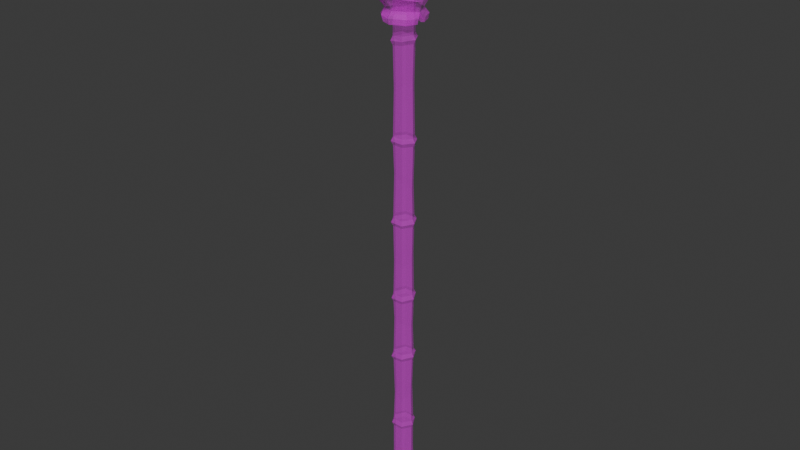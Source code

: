 # Source: SM_Prop_Tiki_Torch_03.blend  (saved by Blender 4.5.88; exported with 4.5.12 LTS)
import bpy
from mathutils import Matrix  # noqa: F401  (used for matrix-valued properties, if any)

bpy.ops.wm.read_factory_settings(use_empty=True)
scene = bpy.context.scene
scene.name = 'Scene'

# ---- collections
col_sm_prop_tiki_torch_03 = bpy.data.collections.new('SM_Prop_Tiki_Torch_03'); scene.collection.children.link(col_sm_prop_tiki_torch_03)

# ---- images (referenced by path relative to the original .blend; pixels are not part of the script)
import os
ASSET_DIR = os.environ.get("B2B_ASSET_DIR", "")  # directory of the original .blend (textures are referenced by path, not embedded)
HERE = os.path.dirname(os.path.abspath(__file__))  # packed textures are extracted next to this script under _unpacked/

def load_image(name, relpath, width, height, colorspace="sRGB"):
    """Load a texture the original file referenced (path relative to the .blend, or extracted next to this script)."""
    p = next((c for c in (os.path.join(HERE, relpath), os.path.join(ASSET_DIR, relpath)) if relpath and os.path.exists(c)), "")
    if p:
        img = bpy.data.images.load(p, check_existing=True)
        img.name = name
    else:  # same state as the original file: an image datablock whose file is absent (Cycles renders it pink)
        img = bpy.data.images.new(name, width, height)
        img.source = "FILE"
        img.filepath = "//" + (relpath or name)
    img.colorspace_settings.name = colorspace
    return img
img_file408 = load_image('_file408', 'PolygonExplorers_Texture_01_Cameron.png', 1024, 1024, 'sRGB')
img_file408_001 = load_image('_file408.001', 'PolygonExplorers_Texture_01_Cameron.png', 1024, 1024, 'Non-Color')

# ---- materials (node trees are filled in below, after node groups)
mat_explorer_mat37 = bpy.data.materials.new('Explorer_MAT37')
mat_explorer_mat37.use_transparency_overlap = False
mat_explorer_mat37.show_transparent_back = False
mat_explorer_mat37.diffuse_color = (1.0, 1.0, 1.0, 1.0)
mat_explorer_mat37.roughness = 0.5528

# ---- material node trees
mat_explorer_mat37.use_nodes = True; mat_explorer_mat37.node_tree.nodes.clear()
_N = mat_explorer_mat37.node_tree.nodes; _L = mat_explorer_mat37.node_tree.links
n0 = _N.new('ShaderNodeBsdfPrincipled'); n0.name = 'Principled BSDF'; n0.location = (-200, 100)
n0.inputs[2].default_value = 0.5528
n0.inputs[27].default_value = (0.0, 0.0, 0.0, 1.0)
n0.inputs[28].default_value = 1.0
n1 = _N.new('ShaderNodeOutputMaterial'); n1.name = 'Material Output'; n1.location = (200, 100)
n2 = _N.new('ShaderNodeNormalMap'); n2.name = 'Normal Map'; n2.location = (-600, -600)
n2.label = 'Normal/Map'
n3 = _N.new('ShaderNodeTexImage'); n3.name = 'Image Texture'; n3.location = (-600, 300)
n3.image = img_file408
n4 = _N.new('ShaderNodeTexImage'); n4.name = 'Image Texture.001'; n4.location = (-600, -300)
n4.image = img_file408_001
_L.new(n0.outputs[0], n1.inputs[0])
_L.new(n2.outputs[0], n0.inputs[5])
_L.new(n3.outputs[0], n0.inputs[0])
_L.new(n4.outputs[0], n0.inputs[4])
n1.is_active_output = True

# ---- world
world_world = bpy.data.worlds.new('World'); scene.world = world_world
world_world.use_nodes = True; world_world.node_tree.nodes.clear()
_N = world_world.node_tree.nodes; _L = world_world.node_tree.links
n0 = _N.new('ShaderNodeOutputWorld'); n0.name = 'World Output'; n0.location = (200, 100)
n1 = _N.new('ShaderNodeBackground'); n1.name = 'Background'; n1.location = (-200, 100)
n1.inputs[0].default_value = (0.05088, 0.05088, 0.05088, 1.0)
_L.new(n1.outputs[0], n0.inputs[0])
n0.is_active_output = True
world_world.color = (0.05088, 0.05088, 0.05088)
world_world.sun_shadow_jitter_overblur = 0.0

# ---- meshes
me_mesh = bpy.data.meshes.new('Mesh')
me_mesh.from_pydata([(-0.04136, -0.04187, 1.76), (-0.05562, 1.321e-07, 1.749), (0.0003821, 0.05922, 1.758), (0.04225, 0.04187, 1.758), (-0.05944, -0.04339, 1.78), (-0.07783, -0.01201, 1.787), (-2.074e-09, -0.05651, 1.718), (0.03996, 0.03996, 1.718), (0.06635, 0.06699, 1.818), (-3.017e-09, 0.09473, 1.82), (0.03996, -0.03996, 1.718), (-0.06446, -0.07986, 1.806), (-0.06277, -0.06588, 1.81), (-2.208e-09, -0.07013, 1.787), (-0.06526, -0.08017, 1.824), (-7.93e-09, -0.0702, 1.72), (0.04964, 0.04964, 1.72), (0.05831, 1.323e-07, 1.752), (-0.06571, -0.06928, 1.849), (0.0003821, -0.05922, 1.758), (-1.628e-09, -0.07467, 1.739), (0.0528, 0.0528, 1.739), (-0.09473, 1.504e-07, 1.992), (-2.68e-09, -0.09335, 1.82), (0.003379, 0.06663, 1.967), (0.07783, -0.01201, 1.787), (0.04211, -0.04187, 1.76), (-2.399e-09, -0.1068, 1.808), (0.05155, -0.04961, 1.783), (-3.017e-09, -0.09703, 1.853), (-2.877e-09, -0.1078, 1.829), (0.06437, -0.0797, 1.806), (0.06699, 0.06699, 1.967), (-1.095e-10, 0.09091, 2.036), (0.04964, -0.04964, 1.72), (-0.04358, -0.09261, 1.877), (0.06277, -0.06588, 1.809), (0.0653, -0.08025, 1.824), (-0.09091, 1.534e-07, 2.032), (0.0528, -0.0528, 1.739), (-0.04295, -0.07874, 1.912), (0.06571, -0.06928, 1.849), (-0.05001, -0.03408, 2.004), (-0.06429, -0.07546, 2.021), (1.739e-18, -0.1334, 1.889), (0.09473, 1.504e-07, 1.992), (0.04358, -0.09261, 1.877), (-0.008586, -0.09447, 1.959), (-0.07734, 1.612e-07, 2.095), (1.207e-08, 0.05626, 2.058), (-0.03978, 0.03978, 2.058), (0.04295, -0.07874, 1.912), (-0.06616, 1.582e-07, 2.095), (-0.05626, 1.312e-07, 2.058), (1.008e-17, -0.1104, 1.919), (-8.864e-19, 0.06616, 2.095), (0.008586, -0.09447, 1.959), (0.03978, 0.03978, 2.058), (0.07911, -0.05331, 1.965), (0.03978, -0.03978, 2.058), (-0.03978, -0.03978, 2.058), (0.05626, 1.886e-07, 2.058), (-2.263e-08, -0.05626, 2.058), (-1.095e-10, -0.1021, 2.025), (0.09091, 1.534e-07, 2.032), (0.05001, -0.03408, 2.004), (0.06429, -0.07546, 2.021), (1.234e-18, -0.06616, 2.095), (0.07734, 1.551e-07, 2.095), (0.06616, 1.582e-07, 2.095), (-3.017e-09, -0.09462, 1.874), (-3.017e-09, -0.07734, 2.095), (0.04678, -0.04678, 2.095), (0.05469, -0.05469, 2.095), (-0.01522, -0.07953, 1.955), (3.017e-09, 0.07734, 2.095), (-0.01197, -0.05545, 2.007), (0.01522, -0.07953, 1.955), (-0.00657, -0.08341, 2.0), (0.00657, -0.08341, 2.0), (0.01197, -0.05545, 2.007), (-0.01228, -0.07199, 1.994), (0.01228, -0.07199, 1.994), (-0.01216, -0.07998, 2.013), (0.01216, -0.07998, 2.013), (-0.04149, 0.04187, 1.758), (6.854e-11, 0.07467, 1.739), (-0.0745, 1.301e-07, 1.738), (2.074e-09, 0.05651, 1.718), (-0.05651, 1.318e-07, 1.718), (2.188e-09, 0.0702, 1.72), (-0.0702, 1.274e-07, 1.72), (-0.03996, 0.03996, 1.718), (-0.0528, 0.0528, 1.739), (-0.04964, 0.04964, 1.72), (-0.06254, 0.06289, 1.786), (-0.06985, 0.04919, 1.808), (-0.06699, 0.06699, 1.926), (-0.04805, 0.07483, 1.82), (0.06041, 0.04086, 2.095), (0.06866, 0.05373, 2.036), (0.05449, 0.06834, 2.036), (0.04262, 0.05969, 2.095), (0.03663, 0.05099, 2.095), (0.05157, 0.03523, 2.095), (0.04884, 0.04884, 2.028), (-0.04337, -0.05937, 2.095), (-0.06088, -0.0681, 2.047), (-0.0606, -0.04041, 2.095), (-0.05165, -0.03502, 2.095), (-0.03559, -0.05142, 2.095), (-0.04148, 0.06016, 2.095), (-0.0509, 0.06983, 2.036), (-0.06204, 0.06904, 1.967), (-0.07129, 0.05659, 1.971), (-0.06935, 0.05205, 2.035), (-0.0611, 0.0392, 2.095), (-0.05387, 0.02966, 2.095), (-0.03532, 0.05153, 2.095), (-0.04568, 0.04568, 2.029), (-0.05898, 0.05898, 1.965), (0.0269, -0.09095, 2.024), (0.04606, -0.08301, 2.022), (0.02693, -0.04705, 2.006), (0.03442, -0.0689, 2.078), (-0.0582, -0.05915, 1.974), (-0.05447, -0.03703, 1.998), (-0.08245, -0.04189, 1.971), (-0.06284, -0.06475, 1.941), (0.03121, -0.03121, 1.746), (0.03121, 0.03121, 1.746), (0.04414, 1.294e-07, 1.736), (1.62e-09, 0.04414, 1.746), (-0.03121, 0.03121, 1.746), (-1.62e-09, -0.04414, 1.746), (-0.03121, -0.03121, 1.746), (-0.04414, 1.334e-07, 1.746), (0.06947, 0.01225, 1.738), (0.06349, 0.0162, 1.72), (0.05042, 0.0147, 1.718), (0.05054, -0.0144, 1.718), (0.06342, -0.01637, 1.72), (0.06785, -0.01617, 1.738), (-0.02883, -0.04456, 1.718), (-0.03443, -0.05594, 1.72), (-0.03882, -0.05859, 1.739), (-0.05914, -0.03738, 1.739), (-0.05594, -0.03441, 1.72), (-0.04523, -0.02723, 1.718), (-0.03515, -0.07797, 1.814), (-0.0329, -0.09387, 1.827), (-0.05441, -0.08476, 1.825), (-0.04125, -0.07961, 1.85), (-0.05214, -0.07501, 1.85), (-0.05033, -0.08549, 1.868), (-0.02469, -0.09647, 1.808), (-0.047, -0.08715, 1.807), (-0.01582, -0.06301, 1.785), (-0.02884, -0.05716, 1.784), (-0.01993, -0.05078, 1.759), (0.01638, 0.08795, 1.967), (-0.01491, 0.08856, 1.967), (0.02355, 0.02355, 2.134), (0.0, 0.03331, 2.134), (-0.02355, 0.02355, 2.134), (-0.03331, 1.611e-07, 2.134), (-0.02355, -0.02355, 2.134), (0.0, -0.03331, 2.134), (0.02355, -0.02355, 2.134), (0.03331, 1.611e-07, 2.134), (0.01772, 0.01772, 2.099), (5.837e-09, 0.02507, 2.099), (-0.01772, 0.01772, 2.099), (-0.02507, 1.555e-07, 2.099), (-0.01772, -0.01772, 2.099), (1.233e-08, -0.02507, 2.099), (0.01772, -0.01772, 2.099), (0.02507, 1.526e-07, 2.099), (0.03533, 0.03533, 2.128), (0.0, 0.04997, 2.128), (-0.03533, 0.03533, 2.128), (-0.04997, 1.606e-07, 2.128), (-0.03533, -0.03533, 2.128), (0.0, -0.04997, 2.128), (0.03533, -0.03533, 2.128), (0.04997, 1.606e-07, 2.128), (0.0, 0.04997, 2.047), (0.03533, 0.03533, 2.047), (-0.03533, 0.03533, 2.047), (-0.04997, 1.545e-07, 2.047), (-0.03533, -0.03533, 2.047), (0.0, -0.04997, 2.047), (0.03533, -0.03533, 2.047), (0.04997, 1.545e-07, 2.047), (-0.02164, 0.03749, -0.03617), (-0.02164, -0.03749, -0.03617), (0.04329, -2.943e-09, -0.03617), (0.01808, 0.03132, 1.957), (-0.01808, 0.03132, 1.957), (-0.03617, 1.531e-07, 1.957), (-0.01808, -0.03132, 1.957), (0.01808, -0.03132, 1.957), (0.03617, 1.477e-07, 1.957), (0.0, 1.477e-07, 1.957), (0.01808, 0.03132, 1.679), (0.01808, 0.03132, 1.652), (-0.01808, 0.03132, 1.678), (-0.01808, 0.03132, 1.65), (-0.03617, 1.318e-07, 1.675), (-0.03617, 1.296e-07, 1.645), (-0.01808, -0.03132, 1.675), (-0.01808, -0.03132, 1.645), (0.01808, -0.03132, 1.678), (0.01808, -0.03132, 1.65), (0.03617, 1.268e-07, 1.679), (0.03617, 1.247e-07, 1.652), (0.01808, 0.03132, 1.349), (0.01808, 0.03132, 1.321), (-0.01808, 0.03132, 1.35), (-0.01808, 0.03132, 1.323), (-0.03617, 1.075e-07, 1.352), (-0.03617, 1.054e-07, 1.325), (-0.01808, -0.03132, 1.353), (-0.01808, -0.03132, 1.326), (0.01808, -0.03132, 1.352), (0.01808, -0.03132, 1.325), (0.03617, 1.019e-07, 1.35), (0.03617, 9.988e-08, 1.323), (0.01808, 0.03132, 1.073), (0.01808, 0.03132, 1.046), (-0.01808, 0.03132, 1.073), (-0.01808, 0.03132, 1.046), (-0.03617, 8.638e-08, 1.073), (-0.03617, 8.434e-08, 1.046), (-0.01808, -0.03132, 1.072), (-0.01808, -0.03132, 1.045), (0.01808, -0.03132, 1.072), (0.01808, -0.03132, 1.045), (0.03617, 8.096e-08, 1.072), (0.03617, 7.892e-08, 1.045), (0.01808, 0.03132, 0.7954), (0.01808, 0.03132, 0.7677), (-0.01808, 0.03132, 0.794), (-0.01808, 0.03132, 0.7665), (-0.03617, 6.519e-08, 0.792), (-0.03617, 6.313e-08, 0.7648), (-0.01808, -0.03132, 0.7914), (-0.01808, -0.03132, 0.7642), (0.01808, -0.03132, 0.792), (0.01808, -0.03132, 0.7648), (0.03617, 5.995e-08, 0.794), (0.03617, 5.787e-08, 0.7665), (0.01808, 0.03132, 0.5645), (0.01808, 0.03132, 0.5371), (-0.01808, 0.03132, 0.5619), (-0.01808, 0.03132, 0.5341), (-0.03617, 4.767e-08, 0.5601), (-0.03617, 4.555e-08, 0.532), (-0.01808, -0.03132, 0.5619), (-0.01808, -0.03132, 0.5341), (0.01808, -0.03132, 0.5645), (0.01808, -0.03132, 0.5371), (0.03617, 4.268e-08, 0.5653), (0.03617, 4.062e-08, 0.538), (0.01808, 0.03132, 0.2553), (0.01808, 0.03132, 0.2824), (-0.01808, 0.03132, 0.2832), (-0.01808, 0.03132, 0.2562), (-0.03617, 2.679e-08, 0.2835), (-0.03617, 2.475e-08, 0.2565), (-0.01808, -0.03132, 0.2832), (-0.01808, -0.03132, 0.2562), (0.01808, -0.03132, 0.2824), (0.01808, -0.03132, 0.2553), (0.03617, 2.128e-08, 0.2819), (0.03617, 1.923e-08, 0.2547), (0.02182, 0.0378, 1.666), (-0.02182, 0.0378, 1.664), (0.04365, 1.263e-07, 1.666), (-0.04365, 1.31e-07, 1.66), (-0.02182, -0.0378, 1.66), (0.02182, -0.0378, 1.664), (0.02192, 0.03797, 1.335), (-0.02192, 0.03797, 1.337), (0.04384, 9.408e-08, 1.337), (-0.04384, 1.068e-07, 1.339), (-0.02192, -0.03797, 1.34), (0.02192, -0.03797, 1.339), (0.02202, 0.03815, 1.059), (-0.02202, 0.03815, 1.059), (0.04405, 8.05e-08, 1.059), (-0.04405, 9.644e-08, 1.059), (-0.02202, -0.03815, 1.059), (0.02202, -0.03815, 1.058), (0.02157, 0.03736, 0.7817), (-0.02157, 0.03736, 0.7801), (0.04314, 6.015e-08, 0.7801), (-0.04314, 7.457e-08, 0.7781), (-0.02157, -0.03736, 0.7775), (0.02157, -0.03736, 0.7781), (0.02198, 0.03807, 0.5513), (-0.02198, 0.03807, 0.5482), (0.04396, 4.297e-08, 0.5522), (-0.04396, 4.863e-08, 0.5458), (-0.02198, -0.03807, 0.5482), (0.02198, -0.03807, 0.5513), (0.02132, 0.03693, 0.2689), (0.04265, 2.149e-08, 0.2682), (-0.02132, 0.03693, 0.2698), (-0.04265, 3.182e-08, 0.2701), (-0.02132, -0.03693, 0.2698), (0.02132, -0.03693, 0.2689), (-0.01808, 0.03132, 0.1384), (0.01808, 0.03132, 0.1571), (-0.03617, 1.507e-08, 0.1283), (-0.01808, -0.03132, 0.142), (0.01808, -0.03132, 0.1674), (0.03617, 1.135e-08, 0.1504), (-0.01605, 0.0278, 0.4157), (0.01605, 0.0278, 0.4149), (-0.0321, 3.611e-08, 0.4149), (-0.01605, -0.0278, 0.3958), (0.01605, -0.0278, 0.372), (0.0321, 2.988e-08, 0.3958), (-0.01656, 0.02868, 0.6722), (0.01656, 0.02868, 0.6647), (-0.03311, 5.674e-08, 0.6862), (-0.01656, -0.02868, 0.6981), (0.01656, -0.02868, 0.6862), (0.03311, 5.075e-08, 0.6722), (-0.01681, 0.02912, 0.9536), (0.01681, 0.02912, 0.9393), (-0.03362, 7.592e-08, 0.9393), (-0.01681, -0.02912, 0.9164), (0.01681, -0.02912, 0.8981), (0.03362, 6.919e-08, 0.9164), (-0.0163, 0.02824, 1.202), (0.0163, 0.02824, 1.191), (-0.0326, 9.656e-08, 1.213), (-0.0163, -0.02824, 1.227), (0.0163, -0.02824, 1.202), (0.0326, 8.886e-08, 1.176), (-0.01656, 0.02868, 1.511), (0.01656, 0.02868, 1.521), (-0.03311, 1.191e-07, 1.511), (-0.01656, -0.02868, 1.511), (0.01656, -0.02868, 1.521), (0.03311, 1.159e-07, 1.534), (-0.01522, 0.02637, -0.03617), (-0.01522, -0.02637, -0.03617), (0.03045, -2.88e-09, -0.03617), (0.009132, 0.01582, 0.1097), (-0.009132, 0.01582, 0.1035), (-0.01826, 1.01e-08, 0.09891), (-0.009132, -0.01582, 0.1055), (0.009132, -0.01582, 0.08237), (0.01826, 8.497e-09, 0.1137), (0.02205, -0.01454, -0.03617), (0.03085, -0.02155, -0.03617), (0.007689, -0.03749, -0.03617), (0.00617, -0.02637, -0.03617), (0.007504, 0.03749, -0.03617), (0.01957, 0.0339, 0.05964), (0.02807, 0.02636, -0.03617), (0.0192, 0.01949, -0.03617), (0.01135, 0.01966, 0.04925), (0.007214, 0.02637, -0.03617), (-0.04071, 7.701e-09, 0.02346), (-0.03663, -0.01154, -0.03617), (-0.02509, -0.009281, -0.03617), (-0.02649, 4.382e-09, 0.007479), (-0.02593, 0.007817, -0.03617), (-0.03645, 0.01184, -0.03617)], [], [(135, 0, 146, 147, 148), (2, 3, 21, 86), (4, 5, 1, 0), (129, 130, 131), (2, 9, 8, 3), (96, 97, 98), (5, 4, 11), (135, 143, 144, 145, 0), (138, 139, 7, 16), (5, 11, 12), (149, 159, 157, 155), (5, 12, 14), (17, 3, 8, 25), (5, 14, 18), (137, 138, 16, 21), (127, 18, 126), (17, 137, 21, 3), (153, 151, 149, 154), (13, 19, 26, 28), (28, 26, 17, 25), (15, 6, 10, 34), (10, 140, 141, 34), (50, 119, 115, 116), (117, 50, 116), (13, 28, 31, 27), (25, 8, 32, 45), (112, 119, 50, 111), (118, 111, 50), (28, 25, 31), (23, 27, 31, 36), (35, 70, 44), (37, 30, 23, 36), (31, 25, 36), (36, 25, 37), (34, 141, 142, 39), (15, 34, 39, 20), (29, 30, 37, 41), (19, 20, 39, 26), (39, 142, 17, 26), (37, 25, 41), (160, 9, 24), (54, 40, 35, 44), (38, 22, 43), (22, 42, 43), (41, 25, 45, 58), (43, 107, 38), (48, 38, 107, 108), (54, 47, 40), (54, 44, 46, 51), (56, 54, 51), (53, 62, 50), (49, 50, 62, 59), (59, 61, 49), (53, 52, 109, 60), (49, 61, 57), (62, 53, 60), (43, 63, 107), (107, 63, 71, 106), (58, 45, 65), (45, 66, 65), (60, 110, 67, 62), (64, 66, 45), (40, 47, 74), (69, 61, 59, 72), (66, 64, 68, 73), (122, 66, 73, 124), (73, 71, 124), (124, 71, 63, 121), (72, 59, 62, 67), (51, 77, 56), (54, 56, 47), (63, 43, 83), (83, 43, 42, 76), (128, 125, 126, 18), (78, 81, 74, 47), (47, 56, 79, 78), (48, 108, 109, 52), (80, 82, 58, 123), (65, 123, 58), (82, 79, 56, 77), (110, 106, 71, 67), (68, 99, 104, 69), (71, 73, 72, 67), (73, 68, 69, 72), (58, 82, 77, 51), (41, 58, 51, 46), (29, 41, 46, 70), (78, 83, 76, 81), (79, 82, 80, 84), (78, 79, 84, 83), (96, 98, 95), (16, 90, 86, 21), (90, 16, 7, 88), (85, 2, 86, 93), (87, 1, 85, 93), (94, 91, 87, 93), (90, 94, 93, 86), (90, 88, 92, 94), (92, 89, 91, 94), (63, 83, 84), (46, 44, 70), (133, 132, 134, 135), (134, 132, 130, 129), (133, 135, 136), (1, 5, 85), (95, 85, 5, 96), (97, 96, 5), (9, 98, 97), (9, 2, 85, 95), (95, 98, 9), (64, 100, 99, 68), (45, 32, 100, 64), (24, 33, 160), (33, 75, 102, 101), (103, 102, 75, 55), (55, 49, 57, 103), (104, 57, 61, 69), (100, 105, 57, 99), (104, 99, 57), (57, 105, 101, 102), (103, 57, 102), (105, 100, 32), (101, 105, 32), (107, 106, 110, 60), (107, 60, 109, 108), (112, 111, 75, 33), (33, 24, 161), (9, 161, 24), (5, 22, 114, 97), (115, 114, 22, 38), (116, 115, 38, 48), (117, 116, 48, 52), (52, 53, 50, 117), (118, 50, 49, 55), (75, 111, 118, 55), (113, 120, 119, 112), (114, 115, 119, 120), (97, 120, 113), (114, 120, 97), (123, 124, 121), (63, 84, 121), (123, 121, 84, 80), (66, 122, 123, 65), (122, 124, 123), (76, 42, 81), (126, 125, 81, 42), (22, 127, 126, 42), (22, 5, 18, 127), (40, 128, 18, 154, 35), (40, 74, 128), (74, 81, 125, 128), (7, 139, 131, 130), (131, 140, 10, 129), (92, 88, 132, 133), (88, 7, 130, 132), (10, 6, 134, 129), (89, 92, 133, 136), (131, 139, 138, 137, 17), (142, 141, 140, 131, 17), (6, 143, 135, 134), (144, 143, 6, 15), (145, 144, 15, 20), (0, 145, 20, 19, 159), (0, 1, 87, 146), (91, 147, 146, 87), (148, 147, 91, 89), (135, 148, 89, 136), (150, 149, 23, 30), (29, 152, 150, 30), (35, 154, 152, 29, 70), (153, 154, 18), (151, 153, 18, 14), (14, 12, 149, 151), (156, 149, 12, 11), (11, 4, 158, 156), (159, 158, 4, 0), (13, 157, 159, 19), (155, 157, 13, 27), (23, 149, 155, 27), (149, 150, 152, 154), (158, 159, 149, 156), (160, 33, 101, 32), (8, 9, 160, 32), (97, 113, 161, 9), (33, 161, 113, 112), (162, 163, 171, 170), (163, 164, 172, 171), (164, 165, 173, 172), (165, 166, 174, 173), (166, 167, 175, 174), (167, 168, 176, 175), (168, 169, 177, 176), (169, 162, 170, 177), (185, 178, 162, 169), (178, 179, 163, 162), (179, 180, 164, 163), (180, 181, 165, 164), (181, 182, 166, 165), (182, 183, 167, 166), (183, 184, 168, 167), (184, 185, 169, 168), (187, 186, 179, 178), (186, 188, 180, 179), (188, 189, 181, 180), (189, 190, 182, 181), (190, 191, 183, 182), (191, 192, 184, 183), (192, 193, 185, 184), (193, 187, 178, 185), (170, 171, 175, 176), (171, 172, 174, 175), (173, 174, 172), (177, 170, 176), (197, 198, 203), (198, 199, 203), (199, 200, 203), (200, 201, 203), (201, 202, 203), (202, 197, 203), (366, 361, 362, 365), (312, 194, 367, 314), (367, 194, 372), (368, 195, 367), (367, 195, 315, 314), (355, 316, 359, 360), (357, 358, 316, 355), (365, 362, 363, 364), (204, 206, 198, 197), (206, 208, 199, 198), (208, 210, 200, 199), (210, 212, 201, 200), (212, 214, 202, 201), (214, 204, 197, 202), (216, 218, 342, 343), (218, 220, 344, 342), (220, 222, 345, 344), (222, 224, 346, 345), (224, 226, 347, 346), (226, 216, 343, 347), (228, 230, 336, 337), (230, 232, 338, 336), (232, 234, 339, 338), (234, 236, 340, 339), (236, 238, 341, 340), (238, 228, 337, 341), (240, 242, 330, 331), (242, 244, 332, 330), (244, 246, 333, 332), (246, 248, 334, 333), (248, 250, 335, 334), (250, 240, 331, 335), (252, 254, 324, 325), (254, 256, 326, 324), (256, 258, 327, 326), (258, 260, 328, 327), (260, 262, 329, 328), (262, 252, 325, 329), (265, 266, 318, 319), (266, 268, 320, 318), (268, 270, 321, 320), (270, 272, 322, 321), (272, 274, 323, 322), (274, 265, 319, 323), (205, 207, 277, 276), (206, 204, 276, 277), (204, 214, 278, 276), (215, 205, 276, 278), (207, 209, 279, 277), (208, 206, 277, 279), (209, 211, 280, 279), (210, 208, 279, 280), (211, 213, 281, 280), (212, 210, 280, 281), (213, 215, 278, 281), (214, 212, 281, 278), (217, 219, 283, 282), (218, 216, 282, 283), (216, 226, 284, 282), (227, 217, 282, 284), (219, 221, 285, 283), (220, 218, 283, 285), (221, 223, 286, 285), (222, 220, 285, 286), (223, 225, 287, 286), (224, 222, 286, 287), (225, 227, 284, 287), (226, 224, 287, 284), (229, 231, 289, 288), (230, 228, 288, 289), (228, 238, 290, 288), (239, 229, 288, 290), (231, 233, 291, 289), (232, 230, 289, 291), (233, 235, 292, 291), (234, 232, 291, 292), (235, 237, 293, 292), (236, 234, 292, 293), (237, 239, 290, 293), (238, 236, 293, 290), (241, 243, 295, 294), (242, 240, 294, 295), (240, 250, 296, 294), (251, 241, 294, 296), (243, 245, 297, 295), (244, 242, 295, 297), (245, 247, 298, 297), (246, 244, 297, 298), (247, 249, 299, 298), (248, 246, 298, 299), (249, 251, 296, 299), (250, 248, 299, 296), (253, 255, 301, 300), (254, 252, 300, 301), (252, 262, 302, 300), (263, 253, 300, 302), (255, 257, 303, 301), (256, 254, 301, 303), (257, 259, 304, 303), (258, 256, 303, 304), (259, 261, 305, 304), (260, 258, 304, 305), (261, 263, 302, 305), (262, 260, 305, 302), (265, 274, 307, 306), (275, 264, 306, 307), (264, 267, 308, 306), (266, 265, 306, 308), (267, 269, 309, 308), (268, 266, 308, 309), (269, 271, 310, 309), (270, 268, 309, 310), (271, 273, 311, 310), (272, 270, 310, 311), (273, 275, 307, 311), (274, 272, 311, 307), (313, 312, 267, 264), (312, 314, 269, 267), (314, 315, 271, 269), (315, 316, 273, 271), (316, 317, 275, 273), (317, 313, 264, 275), (319, 318, 255, 253), (318, 320, 257, 255), (320, 321, 259, 257), (321, 322, 261, 259), (322, 323, 263, 261), (323, 319, 253, 263), (325, 324, 243, 241), (324, 326, 245, 243), (326, 327, 247, 245), (327, 328, 249, 247), (328, 329, 251, 249), (329, 325, 241, 251), (331, 330, 231, 229), (330, 332, 233, 231), (332, 333, 235, 233), (333, 334, 237, 235), (334, 335, 239, 237), (335, 331, 229, 239), (337, 336, 219, 217), (336, 338, 221, 219), (338, 339, 223, 221), (339, 340, 225, 223), (340, 341, 227, 225), (341, 337, 217, 227), (343, 342, 207, 205), (342, 344, 209, 207), (344, 345, 211, 209), (345, 346, 213, 211), (346, 347, 215, 213), (347, 343, 205, 215), (371, 372, 194, 348), (195, 368, 369, 349), (371, 348, 370), (370, 348, 352, 353), (354, 349, 370, 353), (370, 349, 369), (350, 357, 355, 356), (353, 356, 355, 354), (352, 351, 356, 353), (196, 358, 357, 350), (316, 358, 196, 317), (195, 359, 316, 315), (360, 359, 195, 349), (355, 360, 349, 354), (362, 361, 194, 312), (362, 312, 313), (362, 317, 196, 363), (362, 313, 317), (364, 363, 196, 350), (364, 350, 365), (365, 350, 356, 351), (365, 352, 348, 366), (365, 351, 352), (194, 361, 366, 348), (368, 367, 370, 369), (371, 370, 367, 372)])
me_mesh.polygons.foreach_set('use_smooth', [True] * 397)
_k = set([(0, 1), (0, 4), (0, 135), (0, 145), (0, 146), (0, 159), (1, 5), (1, 85), (1, 87), (2, 3), (2, 9), (2, 85), (2, 86), (3, 8), (3, 17), (3, 21), (4, 5), (4, 11), (4, 158), (5, 11), (5, 12), (5, 14), (5, 18), (5, 22), (5, 85), (5, 96), (5, 97), (6, 10), (6, 15), (6, 134), (6, 143), (7, 16), (7, 88), (7, 130), (7, 139), (8, 9), (8, 25), (8, 32), (9, 24), (9, 95), (9, 97), (9, 98), (9, 160), (9, 161), (10, 34), (10, 129), (10, 140), (11, 12), (11, 156), (12, 14), (12, 149), (13, 19), (13, 27), (13, 28), (13, 157), (14, 18), (14, 151), (15, 20), (15, 34), (15, 144), (16, 21), (16, 90), (16, 138), (17, 25), (17, 26), (17, 131), (17, 137), (17, 142), (18, 126), (18, 127), (18, 128), (18, 153), (18, 154), (19, 20), (19, 26), (19, 159), (20, 39), (20, 145), (21, 86), (21, 137), (22, 38), (22, 42), (22, 43), (22, 114), (22, 127), (23, 27), (23, 30), (23, 36), (23, 149), (24, 33), (24, 160), (24, 161), (25, 28), (25, 31), (25, 36), (25, 37), (25, 41), (25, 45), (26, 28), (26, 39), (27, 31), (27, 155), (28, 31), (29, 30), (29, 41), (29, 70), (29, 152), (30, 37), (30, 150), (31, 36), (32, 45), (32, 100), (32, 101), (32, 105), (32, 160), (33, 75), (33, 101), (33, 112), (33, 160), (33, 161), (34, 39), (34, 141), (35, 40), (35, 44), (35, 70), (35, 154), (36, 37), (37, 41), (38, 43), (38, 48), (38, 107), (38, 115), (39, 142), (40, 47), (40, 54), (40, 74), (40, 128), (41, 46), (41, 58), (42, 43), (42, 76), (42, 81), (42, 126), (43, 63), (43, 83), (43, 107), (44, 46), (44, 54), (44, 70), (45, 58), (45, 64), (45, 65), (45, 66), (46, 51), (46, 70), (47, 54), (47, 56), (47, 74), (47, 78), (48, 52), (48, 108), (48, 116), (49, 50), (49, 55), (49, 57), (49, 59), (49, 61), (50, 53), (50, 62), (50, 111), (50, 116), (50, 117), (50, 118), (50, 119), (51, 54), (51, 56), (51, 58), (51, 77), (52, 53), (52, 109), (52, 117), (53, 60), (53, 62), (54, 56), (55, 75), (55, 103), (55, 118), (56, 77), (56, 79), (57, 61), (57, 99), (57, 102), (57, 103), (57, 104), (57, 105), (58, 65), (58, 82), (58, 123), (59, 61), (59, 62), (59, 72), (60, 62), (60, 107), (60, 109), (60, 110), (61, 69), (62, 67), (63, 71), (63, 83), (63, 84), (63, 107), (63, 121), (64, 66), (64, 68), (64, 100), (65, 66), (65, 123), (66, 73), (66, 122), (67, 71), (67, 72), (67, 110), (68, 69), (68, 73), (68, 99), (69, 72), (69, 104), (71, 73), (71, 106), (71, 124), (72, 73), (73, 124), (74, 81), (74, 128), (75, 102), (75, 111), (76, 81), (76, 83), (77, 82), (78, 79), (78, 81), (78, 83), (79, 82), (79, 84), (80, 82), (80, 84), (80, 123), (81, 125), (83, 84), (84, 121), (85, 93), (85, 95), (86, 90), (86, 93), (87, 91), (87, 93), (87, 146), (88, 90), (88, 92), (88, 132), (89, 91), (89, 92), (89, 136), (89, 148), (90, 94), (91, 94), (91, 147), (92, 94), (92, 133), (93, 94), (95, 96), (95, 98), (96, 97), (96, 98), (97, 98), (97, 113), (97, 114), (97, 120), (99, 100), (99, 104), (100, 105), (101, 102), (101, 105), (102, 103), (106, 107), (106, 110), (107, 108), (108, 109), (111, 112), (111, 118), (112, 113), (112, 119), (113, 120), (113, 161), (114, 115), (114, 120), (115, 116), (115, 119), (116, 117), (119, 120), (121, 123), (121, 124), (122, 123), (122, 124), (123, 124), (125, 126), (125, 128), (126, 127), (129, 130), (129, 131), (129, 134), (130, 131), (130, 132), (131, 139), (131, 140), (132, 133), (132, 134), (133, 135), (133, 136), (134, 135), (135, 136), (135, 143), (135, 148), (137, 138), (138, 139), (140, 141), (141, 142), (143, 144), (144, 145), (146, 147), (147, 148), (149, 150), (149, 151), (149, 154), (149, 155), (149, 156), (149, 159), (150, 152), (151, 153), (152, 154), (153, 154), (155, 157), (156, 158), (157, 159), (158, 159), (162, 163), (162, 169), (162, 170), (162, 178), (163, 164), (163, 171), (163, 179), (164, 165), (164, 172), (164, 180), (165, 166), (165, 173), (165, 181), (166, 167), (166, 174), (166, 182), (167, 168), (167, 175), (167, 183), (168, 169), (168, 176), (168, 184), (169, 177), (169, 185), (170, 171), (170, 176), (170, 177), (171, 172), (171, 175), (172, 173), (172, 174), (173, 174), (174, 175), (175, 176), (176, 177), (178, 179), (178, 185), (178, 187), (179, 180), (179, 186), (180, 181), (180, 188), (181, 182), (181, 189), (182, 183), (182, 190), (183, 184), (183, 191), (184, 185), (184, 192), (185, 193), (186, 187), (186, 188), (187, 193), (188, 189), (189, 190), (190, 191), (191, 192), (192, 193), (194, 312), (194, 348), (194, 361), (194, 367), (194, 372), (195, 315), (195, 349), (195, 359), (195, 367), (195, 368), (196, 317), (196, 350), (196, 358), (196, 363), (197, 198), (197, 202), (197, 203), (197, 204), (198, 199), (198, 203), (198, 206), (199, 200), (199, 203), (199, 208), (200, 201), (200, 203), (200, 210), (201, 202), (201, 203), (201, 212), (202, 203), (202, 214), (204, 206), (204, 214), (204, 276), (205, 207), (205, 215), (205, 276), (205, 343), (206, 208), (206, 277), (207, 209), (207, 277), (207, 342), (208, 210), (208, 279), (209, 211), (209, 279), (209, 344), (210, 212), (210, 280), (211, 213), (211, 280), (211, 345), (212, 214), (212, 281), (213, 215), (213, 281), (213, 346), (214, 278), (215, 278), (215, 347), (216, 218), (216, 226), (216, 282), (216, 343), (217, 219), (217, 227), (217, 282), (217, 337), (218, 220), (218, 283), (218, 342), (219, 221), (219, 283), (219, 336), (220, 222), (220, 285), (220, 344), (221, 223), (221, 285), (221, 338), (222, 224), (222, 286), (222, 345), (223, 225), (223, 286), (223, 339), (224, 226), (224, 287), (224, 346), (225, 227), (225, 287), (225, 340), (226, 284), (226, 347), (227, 284), (227, 341), (228, 230), (228, 238), (228, 288), (228, 337), (229, 231), (229, 239), (229, 288), (229, 331), (230, 232), (230, 289), (230, 336), (231, 233), (231, 289), (231, 330), (232, 234), (232, 291), (232, 338), (233, 235), (233, 291), (233, 332), (234, 236), (234, 292), (234, 339), (235, 237), (235, 292), (235, 333), (236, 238), (236, 293), (236, 340), (237, 239), (237, 293), (237, 334), (238, 290), (238, 341), (239, 290), (239, 335), (240, 242), (240, 250), (240, 294), (240, 331), (241, 243), (241, 251), (241, 294), (241, 325), (242, 244), (242, 295), (242, 330), (243, 245), (243, 295), (243, 324), (244, 246), (244, 297), (244, 332), (245, 247), (245, 297), (245, 326), (246, 248), (246, 298), (246, 333), (247, 249), (247, 298), (247, 327), (248, 250), (248, 299), (248, 334), (249, 251), (249, 299), (249, 328), (250, 296), (250, 335), (251, 296), (251, 329), (252, 254), (252, 262), (252, 300), (252, 325), (253, 255), (253, 263), (253, 300), (253, 319), (254, 256), (254, 301), (254, 324), (255, 257), (255, 301), (255, 318), (256, 258), (256, 303), (256, 326), (257, 259), (257, 303), (257, 320), (258, 260), (258, 304), (258, 327), (259, 261), (259, 304), (259, 321), (260, 262), (260, 305), (260, 328), (261, 263), (261, 305), (261, 322), (262, 302), (262, 329), (263, 302), (263, 323), (264, 267), (264, 275), (264, 306), (264, 313), (265, 266), (265, 274), (265, 306), (265, 319), (266, 268), (266, 308), (266, 318), (267, 269), (267, 308), (267, 312), (268, 270), (268, 309), (268, 320), (269, 271), (269, 309), (269, 314), (270, 272), (270, 310), (270, 321), (271, 273), (271, 310), (271, 315), (272, 274), (272, 311), (272, 322), (273, 275), (273, 311), (273, 316), (274, 307), (274, 323), (275, 307), (275, 317), (276, 277), (276, 278), (277, 279), (278, 281), (279, 280), (280, 281), (282, 283), (282, 284), (283, 285), (284, 287), (285, 286), (286, 287), (288, 289), (288, 290), (289, 291), (290, 293), (291, 292), (292, 293), (294, 295), (294, 296), (295, 297), (296, 299), (297, 298), (298, 299), (300, 301), (300, 302), (301, 303), (302, 305), (303, 304), (304, 305), (306, 307), (306, 308), (307, 311), (308, 309), (309, 310), (310, 311), (312, 313), (312, 314), (312, 362), (313, 317), (313, 362), (314, 315), (314, 367), (315, 316), (316, 317), (316, 355), (316, 358), (316, 359), (317, 362), (318, 319), (318, 320), (319, 323), (320, 321), (321, 322), (322, 323), (324, 325), (324, 326), (325, 329), (326, 327), (327, 328), (328, 329), (330, 331), (330, 332), (331, 335), (332, 333), (333, 334), (334, 335), (336, 337), (336, 338), (337, 341), (338, 339), (339, 340), (340, 341), (342, 343), (342, 344), (343, 347), (344, 345), (345, 346), (346, 347), (348, 352), (348, 366), (348, 370), (348, 371), (349, 354), (349, 360), (349, 369), (349, 370), (350, 356), (350, 357), (350, 364), (350, 365), (351, 352), (351, 356), (351, 365), (352, 353), (352, 365), (353, 354), (353, 356), (353, 370), (354, 355), (355, 356), (355, 357), (355, 360), (357, 358), (359, 360), (361, 362), (361, 366), (362, 363), (362, 365), (363, 364), (364, 365), (365, 366), (367, 368), (367, 370), (367, 372), (368, 369), (369, 370), (370, 371), (371, 372)])
me_mesh.attributes.new('sharp_edge', 'BOOLEAN', 'EDGE').data.foreach_set('value', [ (min(e.vertices), max(e.vertices)) in _k for e in me_mesh.edges])
_uv = me_mesh.uv_layers.new(name='map1')
_uv.uv.foreach_set('vector', [0.2174, 0.1704, 0.2174, 0.1703, 0.2175, 0.1704, 0.2175, 0.1704, 0.2175, 0.1705, 0.2186, 0.2116, 0.2185, 0.2116, 0.2174, 0.1854, 0.2173, 0.1854, 0.2187, 0.2115, 0.2188, 0.2114, 0.2188, 0.2116, 0.2187, 0.2116, 0.2181, 0.1862, 0.2175, 0.1862, 0.2178, 0.1862, 0.2186, 0.2116, 0.2186, 0.2114, 0.2185, 0.2114, 0.2185, 0.2116, 0.2188, 0.2114, 0.2188, 0.2112, 0.2187, 0.2114, 0.2188, 0.2114, 0.2187, 0.2115, 0.2187, 0.2114, 0.2174, 0.1704, 0.2174, 0.1705, 0.2174, 0.1704, 0.2174, 0.1703, 0.2174, 0.1703, 0.2177, 0.1858, 0.2177, 0.1862, 0.2175, 0.1862, 0.2174, 0.1858, 0.2184, 0.1701, 0.2184, 0.1702, 0.2184, 0.1701, 0.2173, 0.1701, 0.2173, 0.1704, 0.2172, 0.1703, 0.2172, 0.1701, 0.2184, 0.1701, 0.2184, 0.1701, 0.2184, 0.1701, 0.2184, 0.2116, 0.2185, 0.2116, 0.2185, 0.2114, 0.2184, 0.2114, 0.2188, 0.2114, 0.2187, 0.2114, 0.2187, 0.2113, 0.2177, 0.1854, 0.2177, 0.1858, 0.2174, 0.1858, 0.2174, 0.1854, 0.2187, 0.211, 0.2187, 0.2113, 0.2175, 0.1896, 0.2184, 0.2116, 0.2177, 0.1854, 0.2174, 0.1854, 0.2185, 0.2116, 0.2173, 0.1701, 0.2173, 0.1701, 0.2173, 0.1701, 0.2173, 0.17, 0.2185, 0.2115, 0.2185, 0.2116, 0.2184, 0.2116, 0.2184, 0.2115, 0.2184, 0.2115, 0.2184, 0.2116, 0.2184, 0.2116, 0.2184, 0.2114, 0.2183, 0.1858, 0.2182, 0.1862, 0.2181, 0.1862, 0.2181, 0.1858, 0.2181, 0.1862, 0.2179, 0.1862, 0.2179, 0.1858, 0.2181, 0.1858, 0.2174, 0.1701, 0.2175, 0.1702, 0.2175, 0.1701, 0.2175, 0.1701, 0.2174, 0.1701, 0.2174, 0.1701, 0.2175, 0.1701, 0.2185, 0.2115, 0.2184, 0.2115, 0.2184, 0.2114, 0.2185, 0.2114, 0.2184, 0.2114, 0.2185, 0.2114, 0.2185, 0.2111, 0.2184, 0.211, 0.2175, 0.1702, 0.2175, 0.1702, 0.2174, 0.1701, 0.2174, 0.1701, 0.2174, 0.1701, 0.2174, 0.1701, 0.2174, 0.1701, 0.2184, 0.2115, 0.2184, 0.2114, 0.2184, 0.2114, 0.2182, 0.1702, 0.2182, 0.1703, 0.218, 0.1702, 0.2179, 0.1702, 0.2171, 0.1852, 0.2168, 0.1852, 0.2171, 0.1848, 0.218, 0.1702, 0.2182, 0.1702, 0.2182, 0.1702, 0.2179, 0.1702, 0.218, 0.1702, 0.2178, 0.1702, 0.2179, 0.1702, 0.2179, 0.1702, 0.2178, 0.1702, 0.218, 0.1702, 0.2181, 0.1858, 0.2179, 0.1858, 0.2179, 0.1854, 0.2181, 0.1854, 0.2183, 0.1858, 0.2181, 0.1858, 0.2181, 0.1854, 0.2183, 0.1854, 0.2185, 0.2113, 0.2185, 0.2114, 0.2184, 0.2114, 0.2184, 0.2113, 0.2185, 0.2116, 0.2183, 0.1854, 0.2181, 0.1854, 0.2184, 0.2116, 0.2181, 0.1854, 0.2179, 0.1854, 0.2184, 0.2116, 0.2184, 0.2116, 0.2184, 0.2114, 0.2184, 0.2114, 0.2184, 0.2113, 0.2174, 0.1704, 0.2176, 0.1707, 0.2174, 0.1704, 0.2185, 0.2111, 0.2186, 0.2111, 0.2186, 0.2112, 0.2185, 0.2112, 0.2188, 0.2109, 0.2188, 0.211, 0.2187, 0.2109, 0.2183, 0.1641, 0.2181, 0.164, 0.2182, 0.1639, 0.2184, 0.2113, 0.2184, 0.2114, 0.2184, 0.211, 0.2184, 0.211, 0.2187, 0.2109, 0.2187, 0.2108, 0.2188, 0.2109, 0.2187, 0.2107, 0.2188, 0.2109, 0.2187, 0.2108, 0.2187, 0.2107, 0.2185, 0.2111, 0.2185, 0.211, 0.2186, 0.2111, 0.2185, 0.2111, 0.2185, 0.2112, 0.2184, 0.2112, 0.2184, 0.2112, 0.2185, 0.211, 0.2185, 0.2111, 0.2184, 0.2112, 0.2184, 0.1709, 0.218, 0.1715, 0.2182, 0.1706, 0.2178, 0.1705, 0.2182, 0.1706, 0.218, 0.1715, 0.2177, 0.1714, 0.2177, 0.1714, 0.2174, 0.1711, 0.2178, 0.1705, 0.2187, 0.2108, 0.2187, 0.2107, 0.2187, 0.2107, 0.2186, 0.2108, 0.2178, 0.1705, 0.2174, 0.1711, 0.2175, 0.1707, 0.218, 0.1715, 0.2184, 0.1709, 0.2184, 0.1713, 0.2187, 0.2109, 0.2185, 0.2108, 0.2187, 0.2108, 0.2187, 0.2108, 0.2185, 0.2108, 0.2185, 0.2107, 0.2186, 0.2107, 0.2174, 0.1643, 0.2173, 0.1641, 0.2175, 0.164, 0.2173, 0.1641, 0.2174, 0.1639, 0.2175, 0.164, 0.2186, 0.2108, 0.2186, 0.2107, 0.2185, 0.2107, 0.2185, 0.2108, 0.2184, 0.2109, 0.2184, 0.2109, 0.2184, 0.211, 0.2186, 0.2111, 0.2185, 0.211, 0.2186, 0.211, 0.2185, 0.2108, 0.2185, 0.2108, 0.2185, 0.2108, 0.2185, 0.2107, 0.2184, 0.2109, 0.2184, 0.2109, 0.2184, 0.2108, 0.2184, 0.2107, 0.2184, 0.2109, 0.2184, 0.2109, 0.2184, 0.2107, 0.2185, 0.2107, 0.2184, 0.2107, 0.2185, 0.2107, 0.2185, 0.2107, 0.2185, 0.2107, 0.2185, 0.2107, 0.2185, 0.2108, 0.2185, 0.2109, 0.2185, 0.2107, 0.2185, 0.2108, 0.2185, 0.2108, 0.2185, 0.2107, 0.2184, 0.2112, 0.2185, 0.211, 0.2185, 0.211, 0.2185, 0.2111, 0.2185, 0.211, 0.2185, 0.211, 0.2178, 0.1639, 0.2182, 0.1639, 0.2179, 0.1639, 0.2179, 0.1639, 0.2182, 0.1639, 0.2181, 0.164, 0.2179, 0.164, 0.2187, 0.2111, 0.2175, 0.1897, 0.2175, 0.1896, 0.2187, 0.2113, 0.2185, 0.2109, 0.2186, 0.2109, 0.2186, 0.211, 0.2185, 0.211, 0.2185, 0.211, 0.2185, 0.211, 0.2185, 0.2109, 0.2185, 0.2109, 0.2187, 0.2107, 0.2187, 0.2107, 0.2187, 0.2107, 0.2187, 0.2107, 0.2178, 0.164, 0.2178, 0.1641, 0.2174, 0.1643, 0.2177, 0.164, 0.2175, 0.164, 0.2177, 0.164, 0.2174, 0.1643, 0.2185, 0.2109, 0.2185, 0.2109, 0.2185, 0.211, 0.2185, 0.211, 0.2186, 0.2107, 0.2186, 0.2107, 0.2185, 0.2107, 0.2185, 0.2107, 0.2184, 0.2108, 0.2185, 0.2108, 0.2185, 0.2108, 0.2185, 0.2108, 0.2185, 0.2107, 0.2184, 0.2107, 0.2185, 0.2107, 0.2185, 0.2107, 0.2184, 0.2107, 0.2184, 0.2108, 0.2185, 0.2108, 0.2185, 0.2107, 0.2184, 0.211, 0.2185, 0.2109, 0.2185, 0.211, 0.2184, 0.2112, 0.2184, 0.2113, 0.2184, 0.211, 0.2184, 0.2112, 0.2184, 0.2112, 0.2185, 0.2113, 0.2184, 0.2113, 0.2184, 0.2112, 0.2185, 0.2112, 0.2185, 0.2109, 0.2186, 0.2109, 0.2186, 0.2109, 0.2186, 0.2109, 0.2185, 0.2109, 0.2185, 0.2109, 0.2185, 0.2109, 0.2185, 0.2109, 0.2185, 0.2109, 0.2185, 0.2109, 0.2185, 0.2109, 0.2186, 0.2109, 0.2188, 0.2114, 0.2187, 0.2114, 0.2187, 0.2115, 0.2174, 0.1858, 0.2173, 0.1858, 0.2173, 0.1854, 0.2174, 0.1854, 0.2173, 0.1858, 0.2174, 0.1858, 0.2175, 0.1862, 0.2174, 0.1862, 0.2187, 0.2116, 0.2186, 0.2116, 0.2173, 0.1854, 0.2174, 0.1854, 0.2178, 0.1854, 0.2188, 0.2116, 0.2187, 0.2116, 0.2174, 0.1854, 0.2174, 0.1858, 0.2178, 0.1858, 0.2178, 0.1854, 0.2174, 0.1854, 0.2173, 0.1858, 0.2174, 0.1858, 0.2174, 0.1854, 0.2173, 0.1854, 0.2173, 0.1858, 0.2174, 0.1862, 0.2175, 0.1862, 0.2174, 0.1858, 0.2175, 0.1862, 0.2178, 0.1862, 0.2178, 0.1858, 0.2174, 0.1858, 0.2178, 0.1639, 0.2179, 0.1639, 0.2178, 0.1639, 0.2163, 0.1851, 0.2171, 0.1848, 0.2168, 0.1852, 0.2175, 0.1862, 0.2174, 0.1862, 0.2182, 0.1862, 0.2181, 0.1862, 0.2182, 0.1862, 0.2174, 0.1862, 0.2175, 0.1862, 0.2181, 0.1862, 0.2175, 0.1862, 0.2181, 0.1862, 0.2178, 0.1862, 0.2188, 0.2116, 0.2188, 0.2114, 0.2187, 0.2116, 0.2187, 0.2115, 0.2187, 0.2116, 0.2188, 0.2114, 0.2188, 0.2114, 0.2188, 0.2112, 0.2188, 0.2114, 0.2188, 0.2114, 0.2186, 0.2114, 0.2187, 0.2114, 0.2188, 0.2112, 0.2186, 0.2114, 0.2186, 0.2116, 0.2187, 0.2116, 0.2187, 0.2115, 0.2187, 0.2115, 0.2187, 0.2114, 0.2186, 0.2114, 0.2184, 0.2109, 0.2185, 0.2109, 0.2185, 0.2108, 0.2184, 0.2108, 0.2184, 0.211, 0.2185, 0.2111, 0.2185, 0.2109, 0.2184, 0.2109, 0.2174, 0.1704, 0.2174, 0.1703, 0.2174, 0.1704, 0.2186, 0.2109, 0.2186, 0.2108, 0.2185, 0.2108, 0.2185, 0.2109, 0.2185, 0.2108, 0.2185, 0.2108, 0.2186, 0.2108, 0.2186, 0.2108, 0.2186, 0.2108, 0.2186, 0.2109, 0.2185, 0.2109, 0.2185, 0.2108, 0.2185, 0.2108, 0.2185, 0.2109, 0.2185, 0.2108, 0.2185, 0.2108, 0.2172, 0.1704, 0.2173, 0.1703, 0.2173, 0.1703, 0.2172, 0.1703, 0.2172, 0.1702, 0.2172, 0.1703, 0.2173, 0.1703, 0.2173, 0.1703, 0.2173, 0.1703, 0.2173, 0.1704, 0.2173, 0.1703, 0.2173, 0.1702, 0.2173, 0.1703, 0.2173, 0.1703, 0.2173, 0.1703, 0.2172, 0.1704, 0.2173, 0.1705, 0.2173, 0.1704, 0.2173, 0.1703, 0.2173, 0.1705, 0.2173, 0.1699, 0.2173, 0.1699, 0.2173, 0.1699, 0.2173, 0.17, 0.2173, 0.1699, 0.2173, 0.17, 0.2173, 0.1699, 0.2173, 0.1699, 0.2187, 0.2109, 0.2187, 0.2108, 0.2186, 0.2108, 0.2186, 0.2109, 0.2174, 0.1703, 0.2174, 0.1704, 0.2175, 0.1704, 0.2176, 0.1707, 0.2175, 0.1704, 0.2174, 0.1704, 0.2188, 0.2114, 0.2188, 0.211, 0.2188, 0.2111, 0.2188, 0.2112, 0.2187, 0.2109, 0.2188, 0.2111, 0.2188, 0.211, 0.2188, 0.2109, 0.2187, 0.2108, 0.2187, 0.2109, 0.2188, 0.2109, 0.2187, 0.2107, 0.2187, 0.2108, 0.2187, 0.2108, 0.2187, 0.2107, 0.2187, 0.2107, 0.2187, 0.2107, 0.2187, 0.2108, 0.2187, 0.2109, 0.2187, 0.2108, 0.2187, 0.2108, 0.2187, 0.2109, 0.2186, 0.2109, 0.2186, 0.2108, 0.2186, 0.2108, 0.2187, 0.2108, 0.2187, 0.2108, 0.2186, 0.2108, 0.2176, 0.1702, 0.2175, 0.1702, 0.2175, 0.1702, 0.2175, 0.1702, 0.2176, 0.1702, 0.2175, 0.1701, 0.2175, 0.1702, 0.2175, 0.1702, 0.2176, 0.1703, 0.2175, 0.1702, 0.2176, 0.1702, 0.2176, 0.1702, 0.2175, 0.1702, 0.2176, 0.1703, 0.2171, 0.1701, 0.2171, 0.17, 0.2171, 0.17, 0.2178, 0.1639, 0.2178, 0.1639, 0.2177, 0.1639, 0.2177, 0.164, 0.2177, 0.1639, 0.2178, 0.1639, 0.2178, 0.164, 0.2174, 0.1639, 0.2176, 0.1639, 0.2177, 0.164, 0.2175, 0.164, 0.217, 0.1701, 0.2171, 0.17, 0.2171, 0.1701, 0.2179, 0.164, 0.2181, 0.164, 0.2179, 0.1641, 0.2181, 0.164, 0.2182, 0.1642, 0.2179, 0.1641, 0.2181, 0.164, 0.2183, 0.1641, 0.2183, 0.1642, 0.2181, 0.164, 0.2181, 0.164, 0.2188, 0.211, 0.2188, 0.2114, 0.2187, 0.2113, 0.2187, 0.211, 0.2186, 0.2111, 0.2187, 0.2111, 0.2187, 0.2113, 0.2186, 0.2112, 0.2186, 0.2112, 0.2186, 0.2111, 0.2186, 0.211, 0.2187, 0.2111, 0.2186, 0.211, 0.2186, 0.2109, 0.2187, 0.211, 0.2187, 0.2111, 0.2175, 0.1862, 0.2177, 0.1862, 0.2178, 0.1862, 0.2175, 0.1862, 0.2178, 0.1862, 0.2179, 0.1862, 0.2181, 0.1862, 0.2181, 0.1862, 0.2175, 0.1862, 0.2174, 0.1862, 0.2174, 0.1862, 0.2175, 0.1862, 0.2174, 0.1862, 0.2175, 0.1862, 0.2175, 0.1862, 0.2174, 0.1862, 0.2181, 0.1862, 0.2182, 0.1862, 0.2182, 0.1862, 0.2181, 0.1862, 0.2178, 0.1862, 0.2175, 0.1862, 0.2175, 0.1862, 0.2178, 0.1862, 0.2172, 0.1707, 0.2173, 0.1709, 0.2172, 0.1709, 0.2172, 0.1708, 0.2172, 0.1707, 0.2171, 0.1708, 0.2171, 0.1708, 0.2172, 0.1708, 0.2172, 0.1707, 0.2172, 0.1707, 0.2182, 0.1862, 0.2181, 0.1862, 0.2181, 0.1862, 0.2182, 0.1862, 0.2182, 0.1858, 0.2181, 0.1862, 0.2182, 0.1862, 0.2183, 0.1858, 0.2182, 0.1854, 0.2182, 0.1858, 0.2183, 0.1858, 0.2183, 0.1854, 0.2187, 0.2116, 0.2182, 0.1854, 0.2183, 0.1854, 0.2185, 0.2116, 0.2186, 0.2116, 0.2187, 0.2116, 0.2188, 0.2116, 0.2178, 0.1854, 0.218, 0.1854, 0.2178, 0.1858, 0.218, 0.1858, 0.218, 0.1854, 0.2178, 0.1854, 0.218, 0.1862, 0.218, 0.1858, 0.2178, 0.1858, 0.2178, 0.1862, 0.2181, 0.1862, 0.218, 0.1862, 0.2178, 0.1862, 0.2178, 0.1862, 0.2183, 0.1702, 0.2183, 0.1702, 0.2182, 0.1702, 0.2182, 0.1702, 0.2185, 0.2113, 0.2186, 0.2113, 0.2186, 0.2114, 0.2185, 0.2114, 0.2186, 0.2112, 0.2186, 0.2112, 0.2186, 0.2113, 0.2185, 0.2113, 0.2185, 0.2112, 0.2186, 0.2113, 0.2186, 0.2112, 0.2187, 0.2113, 0.2186, 0.2114, 0.2186, 0.2113, 0.2187, 0.2113, 0.2187, 0.2114, 0.2184, 0.1701, 0.2184, 0.1701, 0.2183, 0.1702, 0.2184, 0.1701, 0.2184, 0.1702, 0.2183, 0.1702, 0.2184, 0.1701, 0.2184, 0.1702, 0.2187, 0.2114, 0.2187, 0.2115, 0.2186, 0.2115, 0.2186, 0.2114, 0.2186, 0.2116, 0.2186, 0.2115, 0.2187, 0.2115, 0.2187, 0.2116, 0.2185, 0.2115, 0.2186, 0.2115, 0.2186, 0.2116, 0.2185, 0.2116, 0.2186, 0.2114, 0.2186, 0.2115, 0.2185, 0.2115, 0.2185, 0.2114, 0.2182, 0.1702, 0.2183, 0.1702, 0.2183, 0.1702, 0.2182, 0.1703, 0.2173, 0.1701, 0.2172, 0.1701, 0.2173, 0.1701, 0.2173, 0.17, 0.2173, 0.1703, 0.2173, 0.1704, 0.2173, 0.1701, 0.2173, 0.1701, 0.2186, 0.2111, 0.2186, 0.2109, 0.2185, 0.2109, 0.2185, 0.2111, 0.2185, 0.2114, 0.2186, 0.2114, 0.2186, 0.2111, 0.2185, 0.2111, 0.2188, 0.2112, 0.2187, 0.2111, 0.2187, 0.2111, 0.2186, 0.2114, 0.2186, 0.2109, 0.2187, 0.2111, 0.2187, 0.2111, 0.2187, 0.2109, 0.0257, 0.2535, 0.02587, 0.2535, 0.02588, 0.2537, 0.02575, 0.2538, 0.02587, 0.2535, 0.02608, 0.2535, 0.02603, 0.2538, 0.02588, 0.2537, 0.02608, 0.2535, 0.0262, 0.2536, 0.02612, 0.2538, 0.02603, 0.2538, 0.0262, 0.2536, 0.02616, 0.2537, 0.02609, 0.2539, 0.02612, 0.2538, 0.02616, 0.2537, 0.02597, 0.2537, 0.02596, 0.254, 0.02609, 0.2539, 0.02597, 0.2537, 0.02575, 0.2537, 0.0258, 0.2539, 0.02596, 0.254, 0.02575, 0.2537, 0.02564, 0.2536, 0.02571, 0.2539, 0.0258, 0.2539, 0.02564, 0.2536, 0.0257, 0.2535, 0.02575, 0.2538, 0.02571, 0.2539, 0.0255, 0.2537, 0.02559, 0.2535, 0.0257, 0.2535, 0.02564, 0.2536, 0.02559, 0.2535, 0.02585, 0.2535, 0.02587, 0.2535, 0.0257, 0.2535, 0.02585, 0.2535, 0.02615, 0.2535, 0.02608, 0.2535, 0.02587, 0.2535, 0.02615, 0.2535, 0.02633, 0.2536, 0.0262, 0.2536, 0.02608, 0.2535, 0.02633, 0.2536, 0.02628, 0.2538, 0.02616, 0.2537, 0.0262, 0.2536, 0.02628, 0.2538, 0.026, 0.2539, 0.02597, 0.2537, 0.02616, 0.2537, 0.026, 0.2539, 0.02567, 0.2538, 0.02575, 0.2537, 0.02597, 0.2537, 0.02567, 0.2538, 0.0255, 0.2537, 0.02564, 0.2536, 0.02575, 0.2537, 0.0256, 0.2541, 0.02585, 0.254, 0.02585, 0.2535, 0.02559, 0.2535, 0.02585, 0.254, 0.02612, 0.254, 0.02615, 0.2535, 0.02585, 0.2535, 0.02612, 0.254, 0.02629, 0.2542, 0.02633, 0.2536, 0.02615, 0.2535, 0.02629, 0.2542, 0.02624, 0.2543, 0.02628, 0.2538, 0.02633, 0.2536, 0.02624, 0.2543, 0.02599, 0.2544, 0.026, 0.2539, 0.02628, 0.2538, 0.02599, 0.2544, 0.02568, 0.2544, 0.02567, 0.2538, 0.026, 0.2539, 0.02568, 0.2544, 0.02552, 0.2542, 0.0255, 0.2537, 0.02567, 0.2538, 0.02552, 0.2542, 0.0256, 0.2541, 0.02559, 0.2535, 0.0255, 0.2537, 0.02575, 0.2538, 0.02588, 0.2537, 0.02596, 0.254, 0.0258, 0.2539, 0.02588, 0.2537, 0.02603, 0.2538, 0.02609, 0.2539, 0.02596, 0.254, 0.02612, 0.2538, 0.02609, 0.2539, 0.02603, 0.2538, 0.02571, 0.2539, 0.02575, 0.2538, 0.0258, 0.2539, 0.1779, 0.3334, 0.1779, 0.3334, 0.1779, 0.3334, 0.1779, 0.3334, 0.1779, 0.3334, 0.1779, 0.3334, 0.1779, 0.3334, 0.1779, 0.3334, 0.1779, 0.3334, 0.1779, 0.3334, 0.1779, 0.3334, 0.1779, 0.3334, 0.1779, 0.3334, 0.1779, 0.3334, 0.1779, 0.3334, 0.1779, 0.3334, 0.1779, 0.3334, 0.1779, 0.3334, 0.1779, 0.2943, 0.1779, 0.2943, 0.1779, 0.2943, 0.1779, 0.2943, 0.1779, 0.3343, 0.1779, 0.2943, 0.1779, 0.2943, 0.1779, 0.3344, 0.1779, 0.2943, 0.1779, 0.2943, 0.1779, 0.2943, 0.1779, 0.2943, 0.1779, 0.2943, 0.1779, 0.2943, 0.1779, 0.2943, 0.1779, 0.2943, 0.1779, 0.3316, 0.1779, 0.3344, 0.1779, 0.2943, 0.1779, 0.3032, 0.1779, 0.2943, 0.1779, 0.2943, 0.1779, 0.2943, 0.1779, 0.2943, 0.1779, 0.3032, 0.1779, 0.2943, 0.1779, 0.2943, 0.1779, 0.2943, 0.1779, 0.2943, 0.1779, 0.2943, 0.1779, 0.3336, 0.1779, 0.3336, 0.1779, 0.3334, 0.1779, 0.3334, 0.1779, 0.3336, 0.1779, 0.3336, 0.1779, 0.3334, 0.1779, 0.3334, 0.1779, 0.3336, 0.1779, 0.3336, 0.1779, 0.3334, 0.1779, 0.3334, 0.1779, 0.3336, 0.1779, 0.3336, 0.1779, 0.3334, 0.1779, 0.3334, 0.1779, 0.3336, 0.1779, 0.3336, 0.1779, 0.3334, 0.1779, 0.3334, 0.1779, 0.3336, 0.1779, 0.3336, 0.1779, 0.3334, 0.1779, 0.3334, 0.1779, 0.3207, 0.1779, 0.3338, 0.1779, 0.3337, 0.1779, 0.3045, 0.1779, 0.3338, 0.1779, 0.3169, 0.1779, 0.3042, 0.1779, 0.3337, 0.1779, 0.3169, 0.1779, 0.3338, 0.1779, 0.3337, 0.1779, 0.3042, 0.1779, 0.3338, 0.1779, 0.319, 0.1779, 0.3045, 0.1779, 0.3337, 0.1779, 0.319, 0.1779, 0.3338, 0.1779, 0.3337, 0.1779, 0.3045, 0.1779, 0.3338, 0.1779, 0.3207, 0.1779, 0.3045, 0.1779, 0.3337, 0.1779, 0.3339, 0.1775, 0.3202, 0.1773, 0.3078, 0.1779, 0.3339, 0.1775, 0.3202, 0.1779, 0.3339, 0.1779, 0.3338, 0.1773, 0.3078, 0.1779, 0.3339, 0.1779, 0.3339, 0.1779, 0.3338, 0.1779, 0.3338, 0.1779, 0.3339, 0.1791, 0.3188, 0.1782, 0.303, 0.1779, 0.3338, 0.1791, 0.3188, 0.1779, 0.3339, 0.1779, 0.3339, 0.1782, 0.303, 0.1779, 0.3339, 0.1779, 0.3339, 0.1779, 0.3339, 0.1779, 0.3339, 0.1785, 0.32, 0.1779, 0.334, 0.1779, 0.334, 0.1776, 0.3065, 0.1779, 0.334, 0.1779, 0.3341, 0.1779, 0.334, 0.1779, 0.334, 0.1779, 0.3341, 0.1792, 0.3152, 0.1773, 0.3042, 0.1779, 0.334, 0.1792, 0.3152, 0.1779, 0.3341, 0.1779, 0.3261, 0.1773, 0.3042, 0.1779, 0.3341, 0.1779, 0.3341, 0.1779, 0.334, 0.1779, 0.3261, 0.1779, 0.3341, 0.1785, 0.32, 0.1776, 0.3065, 0.1779, 0.334, 0.1779, 0.3342, 0.1743, 0.3204, 0.1782, 0.3031, 0.1779, 0.3341, 0.1743, 0.3204, 0.1779, 0.3342, 0.1779, 0.3341, 0.1782, 0.3031, 0.1779, 0.3342, 0.1779, 0.3342, 0.1779, 0.3341, 0.1779, 0.3341, 0.1779, 0.3342, 0.1779, 0.3342, 0.1779, 0.3341, 0.1779, 0.3341, 0.1779, 0.3342, 0.1786, 0.3204, 0.1774, 0.3028, 0.1779, 0.3341, 0.1786, 0.3204, 0.1779, 0.3342, 0.1779, 0.3341, 0.1774, 0.3028, 0.1779, 0.3343, 0.1779, 0.3343, 0.1779, 0.3342, 0.1779, 0.3342, 0.1779, 0.3343, 0.1779, 0.3181, 0.1773, 0.3025, 0.1779, 0.3342, 0.1779, 0.3181, 0.1779, 0.3343, 0.1779, 0.3342, 0.1773, 0.3025, 0.1779, 0.3343, 0.1779, 0.3343, 0.1779, 0.3343, 0.1779, 0.3342, 0.1779, 0.3343, 0.18, 0.3183, 0.178, 0.2935, 0.1779, 0.3343, 0.18, 0.3183, 0.1779, 0.3343, 0.1779, 0.3342, 0.178, 0.2935, 0.1748, 0.2647, 0.1748, 0.2786, 0.1748, 0.2786, 0.1748, 0.2787, 0.1748, 0.2786, 0.1748, 0.2787, 0.1748, 0.2787, 0.1748, 0.2786, 0.1748, 0.2787, 0.1748, 0.2788, 0.1748, 0.2788, 0.1748, 0.2787, 0.1748, 0.2788, 0.1748, 0.2647, 0.1748, 0.2787, 0.1748, 0.2788, 0.1748, 0.2786, 0.1748, 0.2673, 0.1748, 0.2786, 0.1748, 0.2786, 0.1748, 0.2786, 0.1748, 0.2786, 0.1748, 0.2786, 0.1748, 0.2786, 0.1748, 0.2673, 0.1748, 0.2787, 0.1748, 0.2787, 0.1748, 0.2786, 0.1748, 0.2787, 0.1748, 0.2786, 0.1748, 0.2786, 0.1748, 0.2787, 0.1748, 0.2787, 0.1748, 0.2638, 0.1748, 0.2788, 0.1748, 0.2787, 0.1748, 0.2788, 0.1748, 0.2787, 0.1748, 0.2787, 0.1748, 0.2788, 0.1748, 0.2638, 0.1748, 0.2788, 0.1748, 0.2788, 0.1748, 0.2788, 0.1748, 0.2788, 0.1748, 0.2788, 0.1748, 0.2788, 0.1748, 0.2788, 0.1748, 0.279, 0.1753, 0.264, 0.1748, 0.2789, 0.1748, 0.2789, 0.1748, 0.2789, 0.1748, 0.2659, 0.1748, 0.2789, 0.1748, 0.2789, 0.1748, 0.2659, 0.1748, 0.279, 0.1748, 0.279, 0.1748, 0.2789, 0.1748, 0.279, 0.1748, 0.279, 0.1748, 0.2789, 0.1748, 0.279, 0.1753, 0.264, 0.1748, 0.2789, 0.1748, 0.2789, 0.1748, 0.2789, 0.1748, 0.262, 0.1748, 0.2789, 0.1748, 0.2789, 0.1748, 0.2789, 0.1748, 0.2789, 0.1748, 0.279, 0.1748, 0.279, 0.1748, 0.2789, 0.1748, 0.2789, 0.1748, 0.262, 0.1748, 0.2789, 0.1748, 0.279, 0.1748, 0.279, 0.1751, 0.2687, 0.1748, 0.279, 0.1748, 0.279, 0.1748, 0.2643, 0.1748, 0.2789, 0.1748, 0.279, 0.1748, 0.279, 0.1751, 0.2687, 0.1748, 0.279, 0.1748, 0.279, 0.1748, 0.279, 0.1748, 0.279, 0.1748, 0.2643, 0.1748, 0.279, 0.1748, 0.279, 0.1743, 0.2633, 0.1748, 0.2791, 0.1748, 0.2791, 0.1748, 0.2791, 0.1744, 0.2654, 0.1748, 0.2791, 0.1748, 0.2791, 0.1748, 0.2791, 0.1748, 0.2791, 0.1748, 0.2792, 0.1748, 0.2792, 0.1748, 0.2791, 0.1748, 0.2792, 0.1743, 0.2633, 0.1748, 0.2791, 0.1748, 0.2792, 0.1748, 0.2791, 0.1748, 0.2791, 0.1748, 0.2791, 0.1748, 0.2791, 0.1748, 0.2791, 0.1744, 0.2654, 0.1748, 0.2791, 0.1748, 0.2791, 0.1748, 0.2791, 0.1748, 0.2616, 0.1748, 0.2791, 0.1748, 0.2791, 0.1748, 0.2791, 0.1748, 0.2791, 0.1748, 0.2791, 0.1748, 0.2791, 0.1748, 0.2616, 0.1748, 0.2792, 0.1748, 0.2792, 0.1748, 0.2791, 0.1751, 0.2687, 0.1748, 0.2791, 0.1748, 0.2791, 0.1748, 0.2792, 0.1748, 0.2792, 0.1748, 0.2792, 0.1748, 0.2792, 0.1748, 0.2792, 0.1748, 0.2792, 0.1751, 0.2687, 0.1748, 0.2792, 0.1748, 0.2792, 0.1748, 0.2793, 0.1751, 0.2687, 0.1748, 0.2793, 0.1748, 0.2793, 0.1748, 0.2793, 0.1755, 0.2652, 0.1748, 0.2793, 0.1748, 0.2793, 0.1755, 0.2652, 0.1748, 0.2793, 0.1748, 0.2793, 0.1748, 0.2793, 0.1751, 0.2687, 0.1748, 0.2793, 0.1748, 0.2793, 0.1748, 0.2793, 0.1751, 0.2687, 0.1748, 0.2793, 0.1748, 0.2793, 0.1748, 0.2793, 0.1748, 0.2793, 0.1748, 0.2793, 0.1748, 0.2793, 0.1748, 0.2793, 0.1748, 0.2793, 0.1748, 0.2793, 0.1748, 0.2793, 0.1748, 0.2793, 0.1776, 0.2745, 0.1748, 0.2793, 0.1748, 0.2793, 0.1748, 0.2793, 0.1748, 0.2793, 0.1748, 0.2793, 0.1748, 0.2793, 0.1748, 0.2793, 0.1748, 0.2793, 0.1776, 0.2745, 0.1748, 0.2793, 0.1748, 0.2793, 0.1748, 0.2793, 0.1751, 0.2687, 0.1748, 0.2793, 0.1748, 0.2793, 0.1748, 0.2793, 0.1748, 0.2793, 0.1748, 0.2793, 0.1748, 0.2793, 0.1748, 0.2794, 0.1748, 0.2794, 0.1748, 0.2794, 0.1748, 0.2794, 0.1751, 0.2687, 0.1748, 0.2794, 0.1748, 0.2794, 0.1748, 0.2794, 0.1748, 0.2794, 0.1751, 0.2687, 0.1748, 0.2795, 0.1748, 0.2794, 0.1751, 0.2687, 0.1748, 0.2794, 0.1748, 0.2794, 0.1748, 0.2795, 0.1748, 0.2794, 0.1751, 0.2687, 0.1748, 0.2794, 0.1748, 0.2794, 0.1748, 0.2794, 0.1751, 0.2687, 0.1748, 0.2794, 0.1748, 0.2794, 0.1751, 0.2687, 0.1748, 0.2795, 0.1748, 0.2794, 0.1748, 0.2794, 0.1748, 0.2794, 0.1748, 0.2794, 0.1748, 0.2794, 0.1748, 0.2794, 0.1748, 0.2795, 0.1748, 0.2795, 0.1748, 0.2795, 0.1748, 0.2794, 0.1748, 0.2794, 0.1748, 0.2794, 0.1748, 0.2794, 0.1748, 0.2795, 0.1748, 0.2795, 0.1751, 0.2687, 0.1748, 0.2795, 0.1748, 0.2795, 0.1751, 0.2687, 0.1748, 0.2794, 0.1748, 0.2795, 0.1748, 0.2795, 0.1748, 0.2796, 0.1751, 0.2687, 0.1748, 0.2796, 0.1748, 0.2796, 0.1748, 0.2796, 0.1748, 0.2796, 0.1748, 0.2796, 0.1748, 0.2796, 0.1748, 0.2796, 0.1748, 0.2796, 0.1748, 0.2796, 0.1748, 0.2796, 0.1748, 0.2796, 0.1748, 0.2796, 0.1748, 0.2796, 0.1748, 0.2796, 0.1748, 0.2796, 0.1748, 0.2796, 0.1748, 0.2796, 0.1748, 0.2796, 0.1751, 0.2687, 0.1748, 0.2796, 0.1748, 0.2796, 0.1748, 0.2796, 0.1748, 0.2796, 0.1748, 0.2796, 0.1748, 0.2796, 0.1748, 0.2796, 0.1748, 0.2796, 0.1751, 0.2687, 0.1748, 0.2796, 0.1748, 0.2796, 0.1748, 0.2796, 0.1748, 0.2796, 0.1748, 0.2796, 0.1748, 0.2796, 0.1748, 0.2796, 0.1748, 0.2796, 0.1748, 0.2796, 0.1748, 0.2796, 0.1748, 0.2796, 0.1748, 0.2796, 0.1748, 0.2796, 0.1748, 0.2796, 0.1751, 0.2687, 0.1748, 0.2796, 0.1748, 0.2796, 0.1748, 0.2796, 0.1779, 0.3343, 0.1779, 0.3343, 0.1779, 0.3343, 0.1779, 0.3343, 0.1779, 0.3343, 0.1779, 0.3344, 0.1779, 0.3343, 0.1779, 0.3343, 0.1779, 0.3344, 0.1779, 0.3316, 0.1779, 0.3343, 0.1779, 0.3343, 0.1779, 0.3316, 0.1779, 0.3032, 0.1779, 0.3081, 0.1779, 0.3343, 0.1779, 0.3032, 0.1779, 0.3343, 0.1779, 0.3343, 0.1779, 0.3081, 0.1779, 0.3343, 0.1779, 0.3343, 0.1779, 0.3343, 0.1779, 0.3343, 0.1779, 0.3342, 0.1779, 0.3342, 0.1779, 0.3342, 0.1779, 0.3342, 0.1779, 0.3342, 0.1773, 0.3025, 0.1777, 0.3183, 0.1779, 0.3342, 0.1773, 0.3025, 0.1779, 0.3342, 0.1779, 0.3342, 0.1777, 0.3183, 0.1779, 0.3342, 0.1779, 0.3343, 0.1779, 0.3342, 0.1779, 0.3342, 0.1779, 0.3343, 0.178, 0.2935, 0.1776, 0.3172, 0.1779, 0.3342, 0.178, 0.2935, 0.1779, 0.3342, 0.1779, 0.3342, 0.1776, 0.3172, 0.1779, 0.3341, 0.1782, 0.3031, 0.1787, 0.3189, 0.1779, 0.3341, 0.1782, 0.3031, 0.1779, 0.3341, 0.1779, 0.3341, 0.1787, 0.3189, 0.1779, 0.3341, 0.1779, 0.3341, 0.1779, 0.3341, 0.1779, 0.3341, 0.1779, 0.3341, 0.1779, 0.3341, 0.1779, 0.3341, 0.1779, 0.3341, 0.1779, 0.3341, 0.1774, 0.3028, 0.1786, 0.3203, 0.1779, 0.3341, 0.1774, 0.3028, 0.1779, 0.3341, 0.1779, 0.3341, 0.1786, 0.3203, 0.1776, 0.3065, 0.1779, 0.334, 0.1779, 0.3339, 0.1774, 0.3181, 0.1779, 0.334, 0.1779, 0.334, 0.1779, 0.3339, 0.1779, 0.3339, 0.1779, 0.334, 0.1773, 0.3042, 0.1779, 0.3164, 0.1779, 0.3339, 0.1773, 0.3042, 0.1779, 0.3261, 0.1779, 0.3339, 0.1779, 0.3164, 0.1779, 0.3261, 0.1779, 0.334, 0.1779, 0.3339, 0.1779, 0.3339, 0.1779, 0.334, 0.1776, 0.3065, 0.1774, 0.3181, 0.1779, 0.3339, 0.1779, 0.3339, 0.1773, 0.3078, 0.1784, 0.3189, 0.1779, 0.3338, 0.1773, 0.3078, 0.1779, 0.3338, 0.1779, 0.3338, 0.1784, 0.3189, 0.1779, 0.3338, 0.1779, 0.3338, 0.1779, 0.3338, 0.1779, 0.3338, 0.1779, 0.3338, 0.1782, 0.303, 0.1757, 0.3174, 0.1779, 0.3338, 0.1782, 0.303, 0.1779, 0.3339, 0.1779, 0.3338, 0.1757, 0.3174, 0.1779, 0.3339, 0.1779, 0.3339, 0.1779, 0.3338, 0.1779, 0.3338, 0.1779, 0.3045, 0.1779, 0.3337, 0.1779, 0.3336, 0.1779, 0.3196, 0.1779, 0.3337, 0.1779, 0.3042, 0.1779, 0.3223, 0.1779, 0.3336, 0.1779, 0.3042, 0.1779, 0.3337, 0.1779, 0.3336, 0.1779, 0.3223, 0.1779, 0.3337, 0.1779, 0.3045, 0.1779, 0.3186, 0.1779, 0.3336, 0.1779, 0.3045, 0.1779, 0.3337, 0.1779, 0.3336, 0.1779, 0.3186, 0.1779, 0.3337, 0.1779, 0.3045, 0.1779, 0.3196, 0.1779, 0.3336, 0.1779, 0.2943, 0.1779, 0.2943, 0.1779, 0.2943, 0.1779, 0.2943, 0.1779, 0.2943, 0.1779, 0.2943, 0.1779, 0.2943, 0.1779, 0.2943, 0.1779, 0.2943, 0.1779, 0.2943, 0.1779, 0.2943, 0.1779, 0.2943, 0.1779, 0.2943, 0.1779, 0.3344, 0.1779, 0.3344, 0.1779, 0.3344, 0.1779, 0.2943, 0.1779, 0.2943, 0.1779, 0.3344, 0.1779, 0.2943, 0.1779, 0.2943, 0.1779, 0.2943, 0.1779, 0.2943, 0.1779, 0.2943, 0.1779, 0.2943, 0.1779, 0.3344, 0.1779, 0.3344, 0.1779, 0.3344, 0.1779, 0.2943, 0.1779, 0.3344, 0.1779, 0.3344, 0.1779, 0.3344, 0.1779, 0.3344, 0.1779, 0.3344, 0.1779, 0.2943, 0.1779, 0.2943, 0.1779, 0.2943, 0.1779, 0.2943, 0.1779, 0.3032, 0.1779, 0.2943, 0.1779, 0.2943, 0.1779, 0.3343, 0.1779, 0.2943, 0.1779, 0.2943, 0.1779, 0.3032, 0.1779, 0.3316, 0.1779, 0.2943, 0.1779, 0.2943, 0.1779, 0.2943, 0.1779, 0.2943, 0.1779, 0.2943, 0.1779, 0.2943, 0.1779, 0.2943, 0.1779, 0.3344, 0.1779, 0.2943, 0.1779, 0.2943, 0.1779, 0.2943, 0.1779, 0.3343, 0.1779, 0.2943, 0.1779, 0.3343, 0.1779, 0.3343, 0.1779, 0.2943, 0.1779, 0.3343, 0.1779, 0.2943, 0.1779, 0.2943, 0.1779, 0.2943, 0.1779, 0.3343, 0.1779, 0.3343, 0.1779, 0.2943, 0.1779, 0.2943, 0.1779, 0.2943, 0.1779, 0.2943, 0.1779, 0.2943, 0.1779, 0.2943, 0.1779, 0.2943, 0.1779, 0.2943, 0.1779, 0.2943, 0.1779, 0.3344, 0.1779, 0.3344, 0.1779, 0.2943, 0.1779, 0.3344, 0.1779, 0.2943, 0.1779, 0.2943, 0.1779, 0.2943, 0.1779, 0.3344, 0.1779, 0.3344, 0.1779, 0.2943, 0.1779, 0.2943, 0.1779, 0.2943, 0.1779, 0.2943, 0.1779, 0.2943, 0.1779, 0.2943, 0.1779, 0.2943, 0.1779, 0.2943, 0.1779, 0.2943, 0.1779, 0.2943, 0.1779, 0.2943, 0.1779, 0.2943])
me_mesh.materials.append(mat_explorer_mat37)
me_mesh.update()
me_mesh.normals_split_custom_set([tuple(v) for v in zip(*[iter([0.3326, -0.8948, -0.2979, 0.3326, -0.8948, -0.2979, 0.3326, -0.8948, -0.2979, 0.3326, -0.8948, -0.2979, 0.3326, -0.8948, -0.2979, 0.3062, 0.7391, 0.6, 0.3062, 0.7391, 0.6, 0.3062, 0.7391, 0.6, 0.3062, 0.7391, 0.6, -0.7298, -0.3545, -0.5846, -0.7298, -0.3545, -0.5846, -0.7298, -0.3545, -0.5846, -0.7298, -0.3545, -0.5846, -0.6101, 0.0, -0.7923, -0.6101, 0.0, -0.7923, -0.6101, 0.0, -0.7923, 0.3316, 0.8198, -0.467, 0.3316, 0.8198, -0.467, 0.3316, 0.8198, -0.467, 0.3316, 0.8198, -0.467, -0.739, 0.6687, -0.08271, -0.739, 0.6687, -0.08271, -0.739, 0.6687, -0.08271, -0.749, -0.3141, -0.5835, -0.749, -0.3141, -0.5835, -0.749, -0.3141, -0.5835, -0.9003, 0.3413, -0.2702, -0.9003, 0.3413, -0.2702, -0.9003, 0.3413, -0.2702, -0.9003, 0.3413, -0.2702, -0.9003, 0.3413, -0.2702, 0.1612, 0.06679, -0.9847, 0.1612, 0.06679, -0.9847, 0.1612, 0.06679, -0.9847, 0.1612, 0.06679, -0.9847, -0.8704, -0.03121, 0.4914, -0.8704, -0.03121, 0.4914, -0.8704, -0.03121, 0.4914, -0.47, -0.6221, -0.6262, -0.47, -0.6221, -0.6262, -0.47, -0.6221, -0.6262, -0.47, -0.6221, -0.6262, -0.6805, -0.4424, -0.5841, -0.6805, -0.4424, -0.5841, -0.6805, -0.4424, -0.5841, 0.8429, 0.3219, -0.4311, 0.8429, 0.3219, -0.4311, 0.8429, 0.3219, -0.4311, 0.8429, 0.3219, -0.4311, -0.9867, -0.1547, 0.05023, -0.9867, -0.1547, 0.05023, -0.9867, -0.1547, 0.05023, 0.9019, 0.3732, -0.2174, 0.9019, 0.3732, -0.2174, 0.9019, 0.3732, -0.2174, 0.9019, 0.3732, -0.2174, -0.03654, -0.9763, 0.2133, -0.03654, -0.9763, 0.2133, -0.03654, -0.9763, 0.2133, 0.7221, 0.2421, 0.648, 0.7221, 0.2421, 0.648, 0.7221, 0.2421, 0.648, 0.7221, 0.2421, 0.648, -0.1723, -0.985, -0.0003969, -0.1723, -0.985, -0.0003969, -0.1723, -0.985, -0.0003969, -0.1723, -0.985, -0.0003969, 0.346, -0.8639, -0.366, 0.346, -0.8639, -0.366, 0.346, -0.8639, -0.366, 0.346, -0.8639, -0.366, 0.7442, -0.4237, -0.5165, 0.7442, -0.4237, -0.5165, 0.7442, -0.4237, -0.5165, 0.7442, -0.4237, -0.5165, 0.06679, -0.1612, -0.9847, 0.06679, -0.1612, -0.9847, 0.06679, -0.1612, -0.9847, 0.06679, -0.1612, -0.9847, 0.1612, -0.06679, -0.9847, 0.1612, -0.06679, -0.9847, 0.1612, -0.06679, -0.9847, 0.1612, -0.06679, -0.9847, 0.2724, 0.9491, 0.1582, 0.2724, 0.9491, 0.1582, 0.2724, 0.9491, 0.1582, 0.2724, 0.9491, 0.1582, 0.7208, 0.5466, 0.4263, 0.7208, 0.5466, 0.4263, 0.7208, 0.5466, 0.4263, 0.1752, -0.5227, -0.8343, 0.1752, -0.5227, -0.8343, 0.1752, -0.5227, -0.8343, 0.1752, -0.5227, -0.8343, 0.9636, 0.2612, -0.05666, 0.9636, 0.2612, -0.05666, 0.9636, 0.2612, -0.05666, 0.9636, 0.2612, -0.05666, -0.9565, -0.2659, 0.1202, -0.9565, -0.2659, 0.1202, -0.9565, -0.2659, 0.1202, -0.9565, -0.2659, 0.1202, -0.7827, -0.5591, 0.2734, -0.7827, -0.5591, 0.2734, -0.7827, -0.5591, 0.2734, 0.5746, -0.3294, -0.7492, 0.5746, -0.3294, -0.7492, 0.5746, -0.3294, -0.7492, 0.2699, -0.4364, 0.8583, 0.2699, -0.4364, 0.8583, 0.2699, -0.4364, 0.8583, 0.2699, -0.4364, 0.8583, -0.07688, -0.3481, -0.9343, -0.07688, -0.3481, -0.9343, -0.07688, -0.3481, -0.9343, 0.1783, -0.6244, -0.7605, 0.1783, -0.6244, -0.7605, 0.1783, -0.6244, -0.7605, 0.1783, -0.6244, -0.7605, 0.8477, -0.01619, 0.5301, 0.8477, -0.01619, 0.5301, 0.8477, -0.01619, 0.5301, 0.7276, -0.427, -0.5368, 0.7276, -0.427, -0.5368, 0.7276, -0.427, -0.5368, 0.9019, -0.3733, -0.2174, 0.9019, -0.3733, -0.2174, 0.9019, -0.3733, -0.2174, 0.9019, -0.3733, -0.2174, 0.3735, -0.9017, -0.218, 0.3735, -0.9017, -0.218, 0.3735, -0.9017, -0.218, 0.3735, -0.9017, -0.218, 0.3836, -0.8444, 0.3739, 0.3836, -0.8444, 0.3739, 0.3836, -0.8444, 0.3739, 0.3836, -0.8444, 0.3739, 0.3005, -0.7591, 0.5775, 0.3005, -0.7591, 0.5775, 0.3005, -0.7591, 0.5775, 0.3005, -0.7591, 0.5775, 0.7519, -0.2368, 0.6153, 0.7519, -0.2368, 0.6153, 0.7519, -0.2368, 0.6153, 0.7519, -0.2368, 0.6153, 0.9869, -0.153, 0.05167, 0.9869, -0.153, 0.05167, 0.9869, -0.153, 0.05167, -0.8477, 0.517, 0.1188, -0.8477, 0.517, 0.1188, -0.8477, 0.517, 0.1188, -0.6412, -0.6638, 0.385, -0.6412, -0.6638, 0.385, -0.6412, -0.6638, 0.385, -0.6412, -0.6638, 0.385, -0.9353, -0.3428, 0.08803, -0.9353, -0.3428, 0.08803, -0.9353, -0.3428, 0.08803, -0.03562, -0.3777, -0.9252, -0.03562, -0.3777, -0.9252, -0.03562, -0.3777, -0.9252, 0.9624, -0.2631, -0.06773, 0.9624, -0.2631, -0.06773, 0.9624, -0.2631, -0.06773, 0.9624, -0.2631, -0.06773, -0.9098, -0.3527, 0.2187, -0.9098, -0.3527, 0.2187, -0.9098, -0.3527, 0.2187, -0.9087, -0.363, 0.206, -0.9087, -0.363, 0.206, -0.9087, -0.363, 0.206, -0.9087, -0.363, 0.206, -0.6038, -0.777, 0.1784, -0.6038, -0.777, 0.1784, -0.6038, -0.777, 0.1784, 0.6412, -0.6638, 0.385, 0.6412, -0.6638, 0.385, 0.6412, -0.6638, 0.385, 0.6412, -0.6638, 0.385, 0.6038, -0.777, 0.1784, 0.6038, -0.777, 0.1784, 0.6038, -0.777, 0.1784, 9.417e-06, 0.0, 1.0, 9.417e-06, 0.0, 1.0, 9.417e-06, 0.0, 1.0, -8.323e-07, 0.0, 1.0, -8.323e-07, 0.0, 1.0, -8.323e-07, 0.0, 1.0, -8.323e-07, 0.0, 1.0, 0.0, 0.0, 1.0, 0.0, 0.0, 1.0, 0.0, 0.0, 1.0, 0.8966, 0.3714, 0.2412, 0.8966, 0.3714, 0.2412, 0.8966, 0.3714, 0.2412, 0.8966, 0.3714, 0.2412, -1.137e-05, 0.0, 1.0, -1.137e-05, 0.0, 1.0, -1.137e-05, 0.0, 1.0, 0.0, 0.0, 1.0, 0.0, 0.0, 1.0, 0.0, 0.0, 1.0, -0.3798, -0.8759, 0.2974, -0.3798, -0.8759, 0.2974, -0.3798, -0.8759, 0.2974, -0.3713, -0.8767, 0.3059, -0.3713, -0.8767, 0.3059, -0.3713, -0.8767, 0.3059, -0.3713, -0.8767, 0.3059, 0.5581, -0.4938, 0.6668, 0.5581, -0.4938, 0.6668, 0.5581, -0.4938, 0.6668, 0.03562, -0.3777, -0.9252, 0.03562, -0.3777, -0.9252, 0.03562, -0.3777, -0.9252, 0.3714, 0.8966, 0.2412, 0.3714, 0.8966, 0.2412, 0.3714, 0.8966, 0.2412, 0.3714, 0.8966, 0.2412, 0.9353, -0.3428, 0.08803, 0.9353, -0.3428, 0.08803, 0.9353, -0.3428, 0.08803, -0.8255, -0.2014, 0.5272, -0.8255, -0.2014, 0.5272, -0.8255, -0.2014, 0.5272, -0.8966, 0.3714, 0.2412, -0.8966, 0.3714, 0.2412, -0.8966, 0.3714, 0.2412, -0.8966, 0.3714, 0.2412, 0.9084, -0.3616, 0.2101, 0.9084, -0.3616, 0.2101, 0.9084, -0.3616, 0.2101, 0.9084, -0.3616, 0.2101, 0.3707, -0.8791, 0.2997, 0.3707, -0.8791, 0.2997, 0.3707, -0.8791, 0.2997, 0.3707, -0.8791, 0.2997, 0.3654, -0.8821, 0.2973, 0.3654, -0.8821, 0.2973, 0.3654, -0.8821, 0.2973, 0.3738, -0.8749, 0.308, 0.3738, -0.8749, 0.308, 0.3738, -0.8749, 0.308, 0.3738, -0.8749, 0.308, -0.3714, 0.8966, 0.2412, -0.3714, 0.8966, 0.2412, -0.3714, 0.8966, 0.2412, -0.3714, 0.8966, 0.2412, 0.8255, -0.2014, 0.5272, 0.8255, -0.2014, 0.5272, 0.8255, -0.2014, 0.5272, 0.0, -0.9299, 0.3677, 0.0, -0.9299, 0.3677, 0.0, -0.9299, 0.3677, -0.1777, -0.5423, -0.8212, -0.1777, -0.5423, -0.8212, -0.1777, -0.5423, -0.8212, -0.138, -0.3018, -0.9433, -0.138, -0.3018, -0.9433, -0.138, -0.3018, -0.9433, -0.138, -0.3018, -0.9433, -0.9768, 0.2099, 0.04154, -0.9768, 0.2099, 0.04154, -0.9768, 0.2099, 0.04154, -0.9768, 0.2099, 0.04154, -0.9188, -0.3682, 0.1426, -0.9188, -0.3682, 0.1426, -0.9188, -0.3682, 0.1426, -0.9188, -0.3682, 0.1426, 0.0, -0.9655, 0.2604, 0.0, -0.9655, 0.2604, 0.0, -0.9655, 0.2604, 0.0, -0.9655, 0.2604, 0.0, 0.0, 1.0, 0.0, 0.0, 1.0, 0.0, 0.0, 1.0, 0.0, 0.0, 1.0, 0.4394, -0.5956, 0.6725, 0.4394, -0.5956, 0.6725, 0.4394, -0.5956, 0.6725, 0.4394, -0.5956, 0.6725, 0.4195, -0.6458, 0.638, 0.4195, -0.6458, 0.638, 0.4195, -0.6458, 0.638, 0.9188, -0.3682, 0.1426, 0.9188, -0.3682, 0.1426, 0.9188, -0.3682, 0.1426, 0.9188, -0.3682, 0.1426, -4.22e-06, 0.0, 1.0, -4.22e-06, 0.0, 1.0, -4.22e-06, 0.0, 1.0, -4.22e-06, 0.0, 1.0, 1.752e-05, 0.0, 1.0, 1.752e-05, 0.0, 1.0, 1.752e-05, 0.0, 1.0, 1.752e-05, 0.0, 1.0, 0.0, 0.0, 1.0, 0.0, 0.0, 1.0, 0.0, 0.0, 1.0, 0.0, 0.0, 1.0, -1.313e-05, 0.0, 1.0, -1.313e-05, 0.0, 1.0, -1.313e-05, 0.0, 1.0, -1.313e-05, 0.0, 1.0, 0.3422, -0.9173, 0.2034, 0.3422, -0.9173, 0.2034, 0.3422, -0.9173, 0.2034, 0.3422, -0.9173, 0.2034, 0.6114, -0.7846, 0.1032, 0.6114, -0.7846, 0.1032, 0.6114, -0.7846, 0.1032, 0.6114, -0.7846, 0.1032, 0.248, -0.9274, -0.2801, 0.248, -0.9274, -0.2801, 0.248, -0.9274, -0.2801, 0.248, -0.9274, -0.2801, -0.9827, -0.1733, -0.06476, -0.9827, -0.1733, -0.06476, -0.9827, -0.1733, -0.06476, -0.9827, -0.1733, -0.06476, 0.9827, -0.1733, -0.06476, 0.9827, -0.1733, -0.06476, 0.9827, -0.1733, -0.06476, 0.9827, -0.1733, -0.06476, 0.0, -0.966, 0.2584, 0.0, -0.966, 0.2584, 0.0, -0.966, 0.2584, 0.0, -0.966, 0.2584, -0.7842, 0.609, 0.1186, -0.7842, 0.609, 0.1186, -0.7842, 0.609, 0.1186, 0.3735, 0.9017, -0.218, 0.3735, 0.9017, -0.218, 0.3735, 0.9017, -0.218, 0.3735, 0.9017, -0.218, 0.06679, 0.1612, -0.9847, 0.06679, 0.1612, -0.9847, 0.06679, 0.1612, -0.9847, 0.06679, 0.1612, -0.9847, -0.3039, 0.7336, 0.6078, -0.3039, 0.7336, 0.6078, -0.3039, 0.7336, 0.6078, -0.3039, 0.7336, 0.6078, -0.6596, 0.1825, 0.7291, -0.6596, 0.1825, 0.7291, -0.6596, 0.1825, 0.7291, -0.6596, 0.1825, 0.7291, -0.9019, 0.3733, -0.2172, -0.9019, 0.3733, -0.2172, -0.9019, 0.3733, -0.2172, -0.9019, 0.3733, -0.2172, -0.3735, 0.9017, -0.218, -0.3735, 0.9017, -0.218, -0.3735, 0.9017, -0.218, -0.3735, 0.9017, -0.218, -0.06679, 0.1612, -0.9847, -0.06679, 0.1612, -0.9847, -0.06679, 0.1612, -0.9847, -0.06679, 0.1612, -0.9847, -0.1612, 0.06679, -0.9847, -0.1612, 0.06679, -0.9847, -0.1612, 0.06679, -0.9847, -0.1612, 0.06679, -0.9847, 0.0, -0.476, -0.8794, 0.0, -0.476, -0.8794, 0.0, -0.476, -0.8794, 0.07689, -0.3481, -0.9343, 0.07689, -0.3481, -0.9343, 0.07689, -0.3481, -0.9343, -2.376e-06, 0.0, -1.0, -2.376e-06, 0.0, -1.0, -2.376e-06, 0.0, -1.0, -2.376e-06, 0.0, -1.0, -3.168e-06, 0.0, -1.0, -3.168e-06, 0.0, -1.0, -3.168e-06, 0.0, -1.0, -3.168e-06, 0.0, -1.0, 9.231e-06, 0.0, -1.0, 9.231e-06, 0.0, -1.0, 9.231e-06, 0.0, -1.0, -0.8494, 0.3618, -0.3842, -0.8494, 0.3618, -0.3842, -0.8494, 0.3618, -0.3842, -0.8488, 0.1643, -0.5025, -0.8488, 0.1643, -0.5025, -0.8488, 0.1643, -0.5025, -0.8488, 0.1643, -0.5025, -0.9918, 0.1277, 0.004785, -0.9918, 0.1277, 0.004785, -0.9918, 0.1277, 0.004785, -0.3827, 0.9239, -4.232e-07, -0.3827, 0.9239, -4.232e-07, -0.3827, 0.9239, -4.232e-07, -0.2001, 0.8107, -0.5503, -0.2001, 0.8107, -0.5503, -0.2001, 0.8107, -0.5503, -0.2001, 0.8107, -0.5503, -0.3779, 0.9124, -0.157, -0.3779, 0.9124, -0.157, -0.3779, 0.9124, -0.157, 0.9073, 0.3692, 0.2014, 0.9073, 0.3692, 0.2014, 0.9073, 0.3692, 0.2014, 0.9073, 0.3692, 0.2014, 0.9176, 0.392, 0.06551, 0.9176, 0.392, 0.06551, 0.9176, 0.392, 0.06551, 0.9176, 0.392, 0.06551, -0.8332, 0.5081, -0.2183, -0.8332, 0.5081, -0.2183, -0.8332, 0.5081, -0.2183, 0.3743, 0.9035, 0.2087, 0.3743, 0.9035, 0.2087, 0.3743, 0.9035, 0.2087, 0.3743, 0.9035, 0.2087, 0.0, 0.0, 1.0, 0.0, 0.0, 1.0, 0.0, 0.0, 1.0, 0.0, 0.0, 1.0, -0.3714, -0.8966, 0.2412, -0.3714, -0.8966, 0.2412, -0.3714, -0.8966, 0.2412, -0.3714, -0.8966, 0.2412, -0.8966, -0.3714, 0.2412, -0.8966, -0.3714, 0.2412, -0.8966, -0.3714, 0.2412, -0.8966, -0.3714, 0.2412, -0.3207, 0.9325, 0.1658, -0.3207, 0.9325, 0.1658, -0.3207, 0.9325, 0.1658, -0.3207, 0.9325, 0.1658, -0.5178, 0.813, 0.2664, -0.5178, 0.813, 0.2664, -0.5178, 0.813, 0.2664, 0.9204, -0.3635, 0.1438, 0.9204, -0.3635, 0.1438, 0.9204, -0.3635, 0.1438, 0.9204, -0.3635, 0.1438, 0.8003, -0.5511, 0.2364, 0.8003, -0.5511, 0.2364, 0.8003, -0.5511, 0.2364, -0.3046, 0.9339, 0.1873, -0.3046, 0.9339, 0.1873, -0.3046, 0.9339, 0.1873, 0.9234, -0.3427, 0.1729, 0.9234, -0.3427, 0.1729, 0.9234, -0.3427, 0.1729, -0.7932, 0.5663, 0.224, -0.7932, 0.5663, 0.224, -0.7932, 0.5663, 0.224, -0.7932, 0.5663, 0.224, 0.6414, -0.6822, 0.3511, 0.6414, -0.6822, 0.3511, 0.6414, -0.6822, 0.3511, 0.6414, -0.6822, 0.3511, -0.3743, 0.9035, 0.2087, -0.3743, 0.9035, 0.2087, -0.3743, 0.9035, 0.2087, -0.3743, 0.9035, 0.2087, 0.7549, 0.6297, -0.1835, 0.7549, 0.6297, -0.1835, 0.7549, 0.6297, -0.1835, 0.7637, 0.637, 0.1047, 0.7637, 0.637, 0.1047, 0.7637, 0.637, 0.1047, -0.9468, 0.3111, -0.0826, -0.9468, 0.3111, -0.0826, -0.9468, 0.3111, -0.0826, -0.9468, 0.3111, -0.0826, -0.9178, 0.3914, 0.06699, -0.9178, 0.3914, 0.06699, -0.9178, 0.3914, 0.06699, -0.9178, 0.3914, 0.06699, -0.9073, 0.3692, 0.2012, -0.9073, 0.3692, 0.2012, -0.9073, 0.3692, 0.2012, -0.9073, 0.3692, 0.2012, -2.936e-06, 0.0, 1.0, -2.936e-06, 0.0, 1.0, -2.936e-06, 0.0, 1.0, -2.936e-06, 0.0, 1.0, 0.8966, -0.3714, 0.2412, 0.8966, -0.3714, 0.2412, 0.8966, -0.3714, 0.2412, 0.8966, -0.3714, 0.2412, 0.3714, -0.8966, 0.2412, 0.3714, -0.8966, 0.2412, 0.3714, -0.8966, 0.2412, 0.3714, -0.8966, 0.2412, 0.0, 0.0, 1.0, 0.0, 0.0, 1.0, 0.0, 0.0, 1.0, 0.0, 0.0, 1.0, -0.9522, -0.2668, 0.1488, -0.9522, -0.2668, 0.1488, -0.9522, -0.2668, 0.1488, -0.9522, -0.2668, 0.1488, 0.1467, 0.9821, 0.1181, 0.1467, 0.9821, 0.1181, 0.1467, 0.9821, 0.1181, 0.1467, 0.9821, 0.1181, -0.9421, -0.309, 0.1305, -0.9421, -0.309, 0.1305, -0.9421, -0.309, 0.1305, -0.08848, 0.9718, 0.2185, -0.08848, 0.9718, 0.2185, -0.08848, 0.9718, 0.2185, 0.9918, -0.04798, -0.1184, 0.9918, -0.04798, -0.1184, 0.9918, -0.04798, -0.1184, 0.1777, -0.5423, -0.8212, 0.1777, -0.5423, -0.8212, 0.1777, -0.5423, -0.8212, 0.2538, -0.311, -0.9159, 0.2538, -0.311, -0.9159, 0.2538, -0.311, -0.9159, 0.2538, -0.311, -0.9159, 0.1088, -0.359, -0.927, 0.1088, -0.359, -0.927, 0.1088, -0.359, -0.927, 0.1088, -0.359, -0.927, -0.8699, -0.4897, -0.05854, -0.8699, -0.4897, -0.05854, -0.8699, -0.4897, -0.05854, -0.3923, -0.5862, 0.7089, -0.3923, -0.5862, 0.7089, -0.3923, -0.5862, 0.7089, -0.4451, -0.6211, 0.645, -0.4451, -0.6211, 0.645, -0.4451, -0.6211, 0.645, -0.4451, -0.6211, 0.645, -0.5581, -0.4938, 0.6668, -0.5581, -0.4938, 0.6668, -0.5581, -0.4938, 0.6668, -0.5581, -0.4938, 0.6668, -0.9621, -0.2642, -0.06711, -0.9621, -0.2642, -0.06711, -0.9621, -0.2642, -0.06711, -0.9621, -0.2642, -0.06711, -0.6569, -0.7434, 0.1259, -0.6569, -0.7434, 0.1259, -0.6569, -0.7434, 0.1259, -0.6569, -0.7434, 0.1259, -0.6569, -0.7434, 0.1259, -0.3422, -0.9174, 0.2033, -0.3422, -0.9174, 0.2033, -0.3422, -0.9174, 0.2033, -0.3422, -0.9173, 0.2035, -0.3422, -0.9173, 0.2035, -0.3422, -0.9173, 0.2035, -0.3422, -0.9173, 0.2035, -0.8612, -0.2822, -0.4227, -0.8612, -0.2822, -0.4227, -0.8612, -0.2822, -0.4227, -0.8612, -0.2822, -0.4227, -0.8609, 0.2824, -0.4232, -0.8609, 0.2824, -0.4232, -0.8609, 0.2824, -0.4232, -0.8609, 0.2824, -0.4232, 0.3545, -0.8559, -0.3766, 0.3545, -0.8559, -0.3766, 0.3545, -0.8559, -0.3766, 0.3545, -0.8559, -0.3766, -0.3545, -0.8559, -0.3766, -0.3545, -0.8559, -0.3766, -0.3545, -0.8559, -0.3766, -0.3545, -0.8559, -0.3766, -0.3545, 0.8559, -0.3766, -0.3545, 0.8559, -0.3766, -0.3545, 0.8559, -0.3766, -0.3545, 0.8559, -0.3766, 0.8559, -0.3545, -0.3766, 0.8559, -0.3545, -0.3766, 0.8559, -0.3545, -0.3766, 0.8559, -0.3545, -0.3766, 0.3774, -0.8307, -0.4092, 0.3774, -0.8307, -0.4092, 0.3774, -0.8307, -0.4092, 0.3774, -0.8307, -0.4092, 0.3774, -0.8307, -0.4092, 0.484, 0.7923, -0.3716, 0.484, 0.7923, -0.3716, 0.484, 0.7923, -0.3716, 0.484, 0.7923, -0.3716, 0.484, 0.7923, -0.3716, 0.3545, 0.8559, -0.3766, 0.3545, 0.8559, -0.3766, 0.3545, 0.8559, -0.3766, 0.3545, 0.8559, -0.3766, -0.06678, -0.1612, -0.9847, -0.06678, -0.1612, -0.9847, -0.06678, -0.1612, -0.9847, -0.06678, -0.1612, -0.9847, -0.3735, -0.9017, -0.218, -0.3735, -0.9017, -0.218, -0.3735, -0.9017, -0.218, -0.3735, -0.9017, -0.218, -0.2956, -0.7513, 0.59, -0.2956, -0.7513, 0.59, -0.2956, -0.7513, 0.59, -0.2956, -0.7513, 0.59, -0.2956, -0.7513, 0.59, -0.6651, -0.1493, 0.7317, -0.6651, -0.1493, 0.7317, -0.6651, -0.1493, 0.7317, -0.6651, -0.1493, 0.7317, -0.902, -0.3733, -0.2169, -0.902, -0.3733, -0.2169, -0.902, -0.3733, -0.2169, -0.902, -0.3733, -0.2169, -0.1612, -0.06679, -0.9847, -0.1612, -0.06679, -0.9847, -0.1612, -0.06679, -0.9847, -0.1612, -0.06679, -0.9847, 0.8559, 0.3545, -0.3766, 0.8559, 0.3545, -0.3766, 0.8559, 0.3545, -0.3766, 0.8559, 0.3545, -0.3766, -0.1596, -0.5783, -0.8, -0.1596, -0.5783, -0.8, -0.1596, -0.5783, -0.8, -0.1596, -0.5783, -0.8, -0.3841, -0.8443, 0.3737, -0.3841, -0.8443, 0.3737, -0.3841, -0.8443, 0.3737, -0.3841, -0.8443, 0.3737, -0.2291, -0.9426, -0.243, -0.2291, -0.9426, -0.243, -0.2291, -0.9426, -0.243, -0.2291, -0.9426, -0.243, -0.2291, -0.9426, -0.243, -0.3242, -0.8401, -0.4348, -0.3242, -0.8401, -0.4348, -0.3242, -0.8401, -0.4348, -0.3845, -0.846, 0.3694, -0.3845, -0.846, 0.3694, -0.3845, -0.846, 0.3694, -0.3845, -0.846, 0.3694, -0.1889, -0.6501, -0.736, -0.1889, -0.6501, -0.736, -0.1889, -0.6501, -0.736, -0.1889, -0.6501, -0.736, -0.2286, -0.3175, 0.9203, -0.2286, -0.3175, 0.9203, -0.2286, -0.3175, 0.9203, -0.2286, -0.3175, 0.9203, -0.1759, -0.5465, -0.8188, -0.1759, -0.5465, -0.8188, -0.1759, -0.5465, -0.8188, -0.1759, -0.5465, -0.8188, -0.3601, -0.8604, -0.3606, -0.3601, -0.8604, -0.3606, -0.3601, -0.8604, -0.3606, -0.3601, -0.8604, -0.3606, -0.3676, -0.8673, -0.3357, -0.3676, -0.8673, -0.3357, -0.3676, -0.8673, -0.3357, -0.3676, -0.8673, -0.3357, -0.1695, -0.5077, -0.8447, -0.1695, -0.5077, -0.8447, -0.1695, -0.5077, -0.8447, -0.1695, -0.5077, -0.8447, -0.31, -0.5461, 0.7783, -0.31, -0.5461, 0.7783, -0.31, -0.5461, 0.7783, -0.31, -0.5461, 0.7783, -0.6991, -0.6989, -0.1508, -0.6991, -0.6989, -0.1508, -0.6991, -0.6989, -0.1508, -0.6991, -0.6989, -0.1508, 0.1766, -0.8316, -0.5266, 0.1766, -0.8316, -0.5266, 0.1766, -0.8316, -0.5266, 0.1766, -0.8316, -0.5266, 0.3822, 0.9227, 0.05075, 0.3822, 0.9227, 0.05075, 0.3822, 0.9227, 0.05075, 0.3822, 0.9227, 0.05075, 0.3844, 0.9231, -0.0009438, 0.3844, 0.9231, -0.0009438, 0.3844, 0.9231, -0.0009438, 0.3844, 0.9231, -0.0009438, -0.3827, 0.9239, 8.483e-08, -0.3827, 0.9239, 8.483e-08, -0.3827, 0.9239, 8.483e-08, -0.3827, 0.9239, 8.483e-08, -0.3822, 0.9227, 0.05075, -0.3822, 0.9227, 0.05075, -0.3822, 0.9227, 0.05075, -0.3822, 0.9227, 0.05075, -0.3739, -0.9027, 0.2129, -0.3739, -0.9027, 0.2129, -0.3739, -0.9027, 0.2129, -0.3739, -0.9027, 0.2129, 0.3739, -0.9027, 0.2129, 0.3739, -0.9027, 0.2129, 0.3739, -0.9027, 0.2129, 0.3739, -0.9027, 0.2129, 0.9027, -0.3739, 0.2129, 0.9027, -0.3739, 0.2129, 0.9027, -0.3739, 0.2129, 0.9027, -0.3739, 0.2129, 0.9027, 0.3739, 0.2129, 0.9027, 0.3739, 0.2129, 0.9027, 0.3739, 0.2129, 0.9027, 0.3739, 0.2129, 0.3739, 0.9027, 0.2129, 0.3739, 0.9027, 0.2129, 0.3739, 0.9027, 0.2129, 0.3739, 0.9027, 0.2129, -0.3739, 0.9027, 0.2129, -0.3739, 0.9027, 0.2129, -0.3739, 0.9027, 0.2129, -0.3739, 0.9027, 0.2129, -0.9027, 0.3739, 0.2129, -0.9027, 0.3739, 0.2129, -0.9027, 0.3739, 0.2129, -0.9027, 0.3739, 0.2129, -0.9027, -0.3739, 0.2129, -0.9027, -0.3739, 0.2129, -0.9027, -0.3739, 0.2129, -0.9027, -0.3739, 0.2129, 0.3466, 2.198e-05, 0.938, 0.2451, 0.2451, 0.938, 0.2451, 0.2451, 0.938, 0.3466, 2.241e-05, 0.938, 0.2451, 0.2451, 0.938, 1.928e-05, 0.3466, 0.938, 1.933e-05, 0.3466, 0.938, 0.2451, 0.2451, 0.938, -1.928e-05, 0.3466, 0.938, -0.2451, 0.2451, 0.938, -0.2451, 0.2451, 0.938, -1.933e-05, 0.3466, 0.938, -0.2451, 0.2451, 0.938, -0.3466, 2.193e-05, 0.938, -0.3466, 2.233e-05, 0.938, -0.2451, 0.2451, 0.938, -0.3466, -2.193e-05, 0.938, -0.2451, -0.2451, 0.938, -0.2451, -0.2451, 0.938, -0.3466, -2.234e-05, 0.938, -0.2451, -0.2451, 0.938, -1.924e-05, -0.3466, 0.938, -1.928e-05, -0.3466, 0.938, -0.2451, -0.2451, 0.938, 2.289e-05, -0.3466, 0.938, 0.2451, -0.2451, 0.938, 0.2451, -0.2451, 0.938, 2.293e-05, -0.3466, 0.938, 0.2451, -0.2451, 0.938, 0.3466, -2.351e-05, 0.938, 0.3466, -2.272e-05, 0.938, 0.2451, -0.2451, 0.938, 0.3827, 0.9239, -7.553e-08, 0.3827, 0.9239, -7.553e-08, 0.3827, 0.9239, -7.553e-08, 0.3827, 0.9239, -7.553e-08, -0.3827, 0.9239, -7.553e-08, -0.3827, 0.9239, -7.553e-08, -0.3827, 0.9239, -7.553e-08, -0.3827, 0.9239, -7.553e-08, -0.9239, 0.3827, -2.832e-08, -0.9239, 0.3827, -2.832e-08, -0.9239, 0.3827, -2.832e-08, -0.9239, 0.3827, -2.832e-08, -0.9239, -0.3827, 3.776e-08, -0.9239, -0.3827, 3.776e-08, -0.9239, -0.3827, 3.776e-08, -0.9239, -0.3827, 3.776e-08, -0.3827, -0.9239, 7.553e-08, -0.3827, -0.9239, 7.553e-08, -0.3827, -0.9239, 7.553e-08, -0.3827, -0.9239, 7.553e-08, 0.3827, -0.9239, 7.553e-08, 0.3827, -0.9239, 7.553e-08, 0.3827, -0.9239, 7.553e-08, 0.3827, -0.9239, 7.553e-08, 0.9239, -0.3827, 3.776e-08, 0.9239, -0.3827, 3.776e-08, 0.9239, -0.3827, 3.776e-08, 0.9239, -0.3827, 3.776e-08, 0.9239, 0.3827, -2.832e-08, 0.9239, 0.3827, -2.832e-08, 0.9239, 0.3827, -2.832e-08, 0.9239, 0.3827, -2.832e-08, -1.228e-06, 0.0, 1.0, -1.228e-06, 0.0, 1.0, -1.228e-06, 0.0, 1.0, -1.228e-06, 0.0, 1.0, -3.684e-06, 0.0, 1.0, -3.684e-06, 0.0, 1.0, -3.684e-06, 0.0, 1.0, -3.684e-06, 0.0, 1.0, 5.726e-05, 0.0, 1.0, 5.726e-05, 0.0, 1.0, 5.726e-05, 0.0, 1.0, 0.0, 0.0, 1.0, 0.0, 0.0, 1.0, 0.0, 0.0, 1.0, -6.578e-06, 0.0, 1.0, -6.578e-06, 0.0, 1.0, -6.578e-06, 0.0, 1.0, 1.204e-05, 0.0, 1.0, 1.204e-05, 0.0, 1.0, 1.204e-05, 0.0, 1.0, -1.316e-05, 0.0, 1.0, -1.316e-05, 0.0, 1.0, -1.316e-05, 0.0, 1.0, 6.578e-06, 0.0, 1.0, 6.578e-06, 0.0, 1.0, 6.578e-06, 0.0, 1.0, 0.0, 0.0, 1.0, 0.0, 0.0, 1.0, 0.0, 0.0, 1.0, 0.0, 0.0, 1.0, 0.0, 0.0, 1.0, 0.0, 0.0, 1.0, 0.955, -0.279, -0.1012, 0.955, -0.279, -0.1012, 0.955, -0.279, -0.1012, 0.955, -0.279, -0.1012, -0.8683, 0.4947, 0.0361, -0.8683, 0.4947, 0.0361, -0.8683, 0.4947, 0.0361, -0.8683, 0.4947, 0.0361, -0.8654, 0.4996, 0.03749, -0.8654, 0.4996, 0.03749, -0.8654, 0.4996, 0.03749, -0.8654, -0.4996, 0.03749, -0.8654, -0.4996, 0.03749, -0.8654, -0.4996, 0.03749, -0.8693, -0.493, 0.03563, -0.8693, -0.493, 0.03563, -0.8693, -0.493, 0.03563, -0.8693, -0.493, 0.03563, 0.9746, 0.218, -0.05172, 0.9746, 0.218, -0.05172, 0.9746, 0.218, -0.05172, 0.9746, 0.218, -0.05172, -0.6223, -0.779, -0.07635, -0.6223, -0.779, -0.07635, -0.6223, -0.779, -0.07635, -0.6223, -0.779, -0.07635, -0.7502, 0.6543, -0.09548, -0.7502, 0.6543, -0.09548, -0.7502, 0.6543, -0.09548, -0.7502, 0.6543, -0.09548, 1.043e-07, 1.0, -8.099e-08, 1.043e-07, 1.0, -8.099e-08, 1.043e-07, 1.0, -8.099e-08, 1.043e-07, 1.0, -8.099e-08, -0.866, 0.5, -4.019e-08, -0.866, 0.5, -4.019e-08, -0.866, 0.5, -4.019e-08, -0.866, 0.5, -4.019e-08, -0.866, -0.5, 3.711e-08, -0.866, -0.5, 3.711e-08, -0.866, -0.5, 3.711e-08, -0.866, -0.5, 3.711e-08, -1.065e-07, -1.0, 8.037e-08, -1.065e-07, -1.0, 8.037e-08, -1.065e-07, -1.0, 8.037e-08, -1.065e-07, -1.0, 8.037e-08, 0.866, -0.5, 4.05e-08, 0.866, -0.5, 4.05e-08, 0.866, -0.5, 4.05e-08, 0.866, -0.5, 4.05e-08, 0.866, 0.5, -4.058e-08, 0.866, 0.5, -4.058e-08, 0.866, 0.5, -4.058e-08, 0.866, 0.5, -4.058e-08, -0.001988, 0.9999, 0.0159, -0.001988, 0.9999, 0.0159, -0.001988, 0.9999, 0.0159, -0.001988, 0.9999, 0.0159, -0.8657, 0.5003, 0.01654, -0.8657, 0.5003, 0.01654, -0.8657, 0.5003, 0.01654, -0.8657, 0.5003, 0.01654, -0.866, -0.4997, 0.01668, -0.866, -0.4997, 0.01668, -0.866, -0.4997, 0.01668, -0.866, -0.4997, 0.01668, -0.002122, -0.9999, 0.01617, -0.002122, -0.9999, 0.01617, -0.002122, -0.9999, 0.01617, -0.002122, -0.9999, 0.01617, 0.8647, -0.5021, 0.01499, 0.8647, -0.5021, 0.01499, 0.8647, -0.5021, 0.01499, 0.8647, -0.5021, 0.01499, 0.8644, 0.5026, 0.01487, 0.8644, 0.5026, 0.01487, 0.8644, 0.5026, 0.01487, 0.8644, 0.5026, 0.01487, 0.004381, 0.9997, 0.02493, 0.004381, 0.9997, 0.02493, 0.004381, 0.9997, 0.02493, 0.004381, 0.9997, 0.02493, -0.864, 0.5029, 0.02284, -0.864, 0.5029, 0.02284, -0.864, 0.5029, 0.02284, -0.864, 0.5029, 0.02284, -0.8678, -0.4964, 0.02092, -0.8678, -0.4964, 0.02092, -0.8678, -0.4964, 0.02092, -0.8678, -0.4964, 0.02092, 0.007777, -0.9997, 0.02166, 0.007777, -0.9997, 0.02166, 0.007777, -0.9997, 0.02166, 0.007777, -0.9997, 0.02166, 0.8707, -0.491, 0.02639, 0.8707, -0.491, 0.02639, 0.8707, -0.491, 0.02639, 0.8707, -0.491, 0.02639, 0.8688, 0.4944, 0.02789, 0.8688, 0.4944, 0.02789, 0.8688, 0.4944, 0.02789, 0.8688, 0.4944, 0.02789, 0.002682, 0.9999, 0.01452, 0.002682, 0.9999, 0.01452, 0.002682, 0.9999, 0.01452, 0.002682, 0.9999, 0.01452, -0.8676, 0.497, 0.01436, -0.8676, 0.497, 0.01436, -0.8676, 0.497, 0.01436, -0.8676, 0.497, 0.01436, -0.8632, -0.5047, 0.01618, -0.8632, -0.5047, 0.01618, -0.8632, -0.5047, 0.01618, -0.8632, -0.5047, 0.01618, 0.004815, -0.9998, 0.01906, 0.004815, -0.9998, 0.01906, 0.004815, -0.9998, 0.01906, 0.004815, -0.9998, 0.01906, 0.8631, -0.5047, 0.01928, 0.8631, -0.5047, 0.01928, 0.8631, -0.5047, 0.01928, 0.8631, -0.5047, 0.01928, 0.8688, 0.4949, 0.01655, 0.8688, 0.4949, 0.01655, 0.8688, 0.4949, 0.01655, 0.8688, 0.4949, 0.01655, 0.001768, 0.9997, 0.02512, 0.001768, 0.9997, 0.02512, 0.001768, 0.9997, 0.02512, 0.001768, 0.9997, 0.02512, -0.8638, 0.5033, 0.02236, -0.8638, 0.5033, 0.02236, -0.8638, 0.5033, 0.02236, -0.8638, 0.5033, 0.02236, -0.8678, -0.4964, 0.02015, -0.8678, -0.4964, 0.02015, -0.8678, -0.4964, 0.02015, -0.8678, -0.4964, 0.02015, 0.00273, -0.9998, 0.0205, 0.00273, -0.9998, 0.0205, 0.00273, -0.9998, 0.0205, 0.00273, -0.9998, 0.0205, 0.868, -0.496, 0.02313, 0.868, -0.496, 0.02313, 0.868, -0.496, 0.02313, 0.868, -0.496, 0.02313, 0.8642, 0.5025, 0.02554, 0.8642, 0.5025, 0.02554, 0.8642, 0.5025, 0.02554, 0.8642, 0.5025, 0.02554, 0.0005933, 0.9996, 0.0266, 0.0005933, 0.9996, 0.0266, 0.0005933, 0.9996, 0.0266, 0.0005933, 0.9996, 0.0266, -0.8658, 0.4996, 0.0267, -0.8658, 0.4996, 0.0267, -0.8658, 0.4996, 0.0267, -0.8658, 0.4996, 0.0267, -0.8615, -0.5069, 0.02887, -0.8615, -0.5069, 0.02887, -0.8615, -0.5069, 0.02887, -0.8615, -0.5069, 0.02887, 0.01256, -0.9993, 0.03485, 0.01256, -0.9993, 0.03485, 0.01256, -0.9993, 0.03485, 0.01256, -0.9993, 0.03485, 0.8595, -0.5099, 0.03462, 0.8595, -0.5099, 0.03462, 0.8595, -0.5099, 0.03462, 0.8595, -0.5099, 0.03462, 0.8698, 0.4926, 0.0286, 0.8698, 0.4926, 0.0286, 0.8698, 0.4926, 0.0286, 0.8698, 0.4926, 0.0286, 0.0213, 0.9071, -0.4204, 0.0213, 0.9071, -0.4204, 0.0213, 0.9071, -0.4204, 0.0213, 0.9071, -0.4204, -0.01405, 0.9029, 0.4296, -0.01405, 0.9029, 0.4296, -0.01405, 0.9029, 0.4296, -0.01405, 0.9029, 0.4296, 0.7801, 0.4504, 0.4342, 0.7801, 0.4504, 0.4342, 0.7801, 0.4504, 0.4342, 0.7801, 0.4504, 0.4342, 0.7801, 0.4504, -0.4342, 0.7801, 0.4504, -0.4342, 0.7801, 0.4504, -0.4342, 0.7801, 0.4504, -0.4342, -0.766, 0.4978, -0.4068, -0.766, 0.4978, -0.4068, -0.766, 0.4978, -0.4068, -0.766, 0.4978, -0.4068, -0.8107, 0.4218, 0.4061, -0.8107, 0.4218, 0.4061, -0.8107, 0.4218, 0.4061, -0.8107, 0.4218, 0.4061, -0.791, -0.4567, -0.4071, -0.791, -0.4567, -0.4071, -0.791, -0.4567, -0.4071, -0.791, -0.4567, -0.4071, -0.7978, -0.4606, 0.3891, -0.7978, -0.4606, 0.3891, -0.7978, -0.4606, 0.3891, -0.7978, -0.4606, 0.3891, 0.04811, -0.9122, -0.4068, 0.04811, -0.9122, -0.4068, 0.04811, -0.9122, -0.4068, 0.04811, -0.9122, -0.4068, -0.04007, -0.913, 0.4061, -0.04007, -0.913, 0.4061, -0.04007, -0.913, 0.4061, -0.04007, -0.913, 0.4061, 0.7962, -0.4351, -0.4204, 0.7962, -0.4351, -0.4204, 0.7962, -0.4351, -0.4204, 0.7962, -0.4351, -0.4204, 0.7749, -0.4636, 0.4296, 0.7749, -0.4636, 0.4296, 0.7749, -0.4636, 0.4296, 0.7749, -0.4636, 0.4296, -0.01695, 0.8999, -0.4358, -0.01695, 0.8999, -0.4358, -0.01695, 0.8999, -0.4358, -0.01695, 0.8999, -0.4358, 0.01487, 0.8987, 0.4384, 0.01487, 0.8987, 0.4384, 0.01487, 0.8987, 0.4384, 0.01487, 0.8987, 0.4384, 0.7708, 0.4622, 0.4384, 0.7708, 0.4622, 0.4384, 0.7708, 0.4622, 0.4384, 0.7708, 0.4622, 0.4384, 0.7878, 0.4353, -0.4358, 0.7878, 0.4353, -0.4358, 0.7878, 0.4353, -0.4358, 0.7878, 0.4353, -0.4358, -0.7918, 0.4296, -0.4341, -0.7918, 0.4296, -0.4341, -0.7918, 0.4296, -0.4341, -0.7918, 0.4296, -0.4341, -0.762, 0.4666, 0.4491, -0.762, 0.4666, 0.4491, -0.762, 0.4666, 0.4491, -0.762, 0.4666, 0.4491, -0.7767, -0.4575, -0.433, -0.7767, -0.4575, -0.433, -0.7767, -0.4575, -0.433, -0.7767, -0.4575, -0.433, -0.7755, -0.4383, 0.4545, -0.7755, -0.4383, 0.4545, -0.7755, -0.4383, 0.4545, -0.7755, -0.4383, 0.4545, -0.007869, -0.9013, -0.433, -0.007869, -0.9013, -0.433, -0.007869, -0.9013, -0.433, -0.007869, -0.9013, -0.433, 0.008173, -0.8907, 0.4545, 0.008173, -0.8907, 0.4545, 0.008173, -0.8907, 0.4545, 0.008173, -0.8907, 0.4545, 0.768, -0.471, -0.4341, 0.768, -0.471, -0.4341, 0.768, -0.471, -0.4341, 0.768, -0.471, -0.4341, 0.7851, -0.4266, 0.4491, 0.7851, -0.4266, 0.4491, 0.7851, -0.4266, 0.4491, 0.7851, -0.4266, 0.4491, -0.001728, 0.8933, -0.4494, -0.001728, 0.8933, -0.4494, -0.001728, 0.8933, -0.4494, -0.001728, 0.8933, -0.4494, 0.001596, 0.8909, 0.4542, 0.001596, 0.8909, 0.4542, 0.001596, 0.8909, 0.4542, 0.001596, 0.8909, 0.4542, 0.7747, 0.4411, 0.453, 0.7747, 0.4411, 0.453, 0.7747, 0.4411, 0.453, 0.7747, 0.4411, 0.453, 0.7708, 0.4516, -0.4495, 0.7708, 0.4516, -0.4495, 0.7708, 0.4516, -0.4495, 0.7708, 0.4516, -0.4495, -0.7728, 0.4482, -0.4494, -0.7728, 0.4482, -0.4494, -0.7728, 0.4482, -0.4494, -0.7728, 0.4482, -0.4494, -0.7723, 0.4441, 0.4542, -0.7723, 0.4441, 0.4542, -0.7723, 0.4441, 0.4542, -0.7723, 0.4441, 0.4542, -0.7764, -0.4417, -0.4495, -0.7764, -0.4417, -0.4495, -0.7764, -0.4417, -0.4495, -0.7764, -0.4417, -0.4495, -0.7694, -0.4504, 0.453, -0.7694, -0.4504, 0.453, -0.7694, -0.4504, 0.453, -0.7694, -0.4504, 0.453, -0.004195, -0.8928, -0.4504, -0.004195, -0.8928, -0.4504, -0.004195, -0.8928, -0.4504, -0.004195, -0.8928, -0.4504, 0.003975, -0.8927, 0.4506, 0.003975, -0.8927, 0.4506, 0.003975, -0.8927, 0.4506, 0.003975, -0.8927, 0.4506, 0.7753, -0.4428, -0.4504, 0.7753, -0.4428, -0.4504, 0.7753, -0.4428, -0.4504, 0.7753, -0.4428, -0.4504, 0.7711, -0.4498, 0.4506, 0.7711, -0.4498, 0.4506, 0.7711, -0.4498, 0.4506, 0.7711, -0.4498, 0.4506, 0.01409, 0.9162, -0.4005, 0.01409, 0.9162, -0.4005, 0.01409, 0.9162, -0.4005, 0.01409, 0.9162, -0.4005, -0.01491, 0.9159, 0.401, -0.01491, 0.9159, 0.401, -0.01491, 0.9159, 0.401, -0.01491, 0.9159, 0.401, 0.8007, 0.4451, 0.401, 0.8007, 0.4451, 0.401, 0.8007, 0.4451, 0.401, 0.8007, 0.4451, 0.401, 0.7864, 0.4703, -0.4005, 0.7864, 0.4703, -0.4005, 0.7864, 0.4703, -0.4005, 0.7864, 0.4703, -0.4005, -0.7805, 0.473, -0.4087, -0.7805, 0.473, -0.4087, -0.7805, 0.473, -0.4087, -0.7805, 0.473, -0.4087, -0.8043, 0.4411, 0.398, -0.8043, 0.4411, 0.398, -0.8043, 0.4411, 0.398, -0.8043, 0.4411, 0.398, -0.7914, -0.4501, -0.4135, -0.7914, -0.4501, -0.4135, -0.7914, -0.4501, -0.4135, -0.7914, -0.4501, -0.4135, -0.7913, -0.464, 0.3981, -0.7913, -0.464, 0.3981, -0.7913, -0.464, 0.3981, -0.7913, -0.464, 0.3981, 0.005885, -0.9105, -0.4135, 0.005885, -0.9105, -0.4135, 0.005885, -0.9105, -0.4135, 0.005885, -0.9105, -0.4135, -0.006197, -0.9173, 0.3981, -0.006197, -0.9173, 0.3981, -0.006197, -0.9173, 0.3981, -0.006197, -0.9173, 0.3981, 0.7999, -0.4395, -0.4087, 0.7999, -0.4395, -0.4087, 0.7999, -0.4395, -0.4087, 0.7999, -0.4395, -0.4087, 0.7842, -0.476, 0.398, 0.7842, -0.476, 0.398, 0.7842, -0.476, 0.398, 0.7842, -0.476, 0.398, 0.03261, 0.9029, -0.4287, 0.03261, 0.9029, -0.4287, 0.03261, 0.9029, -0.4287, 0.03261, 0.9029, -0.4287, -0.03192, 0.8931, 0.4487, -0.03192, 0.8931, 0.4487, -0.03192, 0.8931, 0.4487, -0.03192, 0.8931, 0.4487, 0.7656, 0.4532, 0.4565, 0.7656, 0.4532, 0.4565, 0.7656, 0.4532, 0.4565, 0.7656, 0.4532, 0.4565, 0.7873, 0.4431, -0.4288, 0.7873, 0.4431, -0.4288, 0.7873, 0.4431, -0.4288, 0.7873, 0.4431, -0.4288, -0.7677, 0.4714, -0.434, -0.7677, 0.4714, -0.434, -0.7677, 0.4714, -0.434, -0.7677, 0.4714, -0.434, -0.7911, 0.43, 0.4351, -0.7911, 0.43, 0.4351, -0.7911, 0.43, 0.4351, -0.7911, 0.43, 0.4351, -0.7677, -0.4714, -0.434, -0.7677, -0.4714, -0.434, -0.7677, -0.4714, -0.434, -0.7677, -0.4714, -0.434, -0.7911, -0.43, 0.4351, -0.7911, -0.43, 0.4351, -0.7911, -0.43, 0.4351, -0.7911, -0.43, 0.4351, 0.03261, -0.9029, -0.4287, 0.03261, -0.9029, -0.4287, 0.03261, -0.9029, -0.4287, 0.03261, -0.9029, -0.4287, -0.03192, -0.8931, 0.4487, -0.03192, -0.8931, 0.4487, -0.03192, -0.8931, 0.4487, -0.03192, -0.8931, 0.4487, 0.7873, -0.4431, -0.4288, 0.7873, -0.4431, -0.4288, 0.7873, -0.4431, -0.4288, 0.7873, -0.4431, -0.4288, 0.7656, -0.4532, 0.4566, 0.7656, -0.4532, 0.4566, 0.7656, -0.4532, 0.4566, 0.7656, -0.4532, 0.4566, 0.8036, 0.457, 0.3813, 0.8036, 0.457, 0.3813, 0.8036, 0.457, 0.3813, 0.8036, 0.457, 0.3813, 0.7972, 0.4676, -0.3818, 0.7972, 0.4676, -0.3818, 0.7972, 0.4676, -0.3818, 0.7972, 0.4676, -0.3818, -0.008709, 0.9247, -0.3806, -0.008709, 0.9247, -0.3806, -0.008709, 0.9247, -0.3806, -0.008709, 0.9247, -0.3806, 0.008231, 0.923, 0.3848, 0.008231, 0.923, 0.3848, 0.008231, 0.923, 0.3848, 0.008231, 0.923, 0.3848, -0.8022, 0.46, -0.3806, -0.8022, 0.46, -0.3806, -0.8022, 0.46, -0.3806, -0.8022, 0.46, -0.3806, -0.7974, 0.4632, 0.3868, -0.7974, 0.4632, 0.3868, -0.7974, 0.4632, 0.3868, -0.7974, 0.4632, 0.3868, -0.8022, -0.46, -0.3806, -0.8022, -0.46, -0.3806, -0.8022, -0.46, -0.3806, -0.8022, -0.46, -0.3806, -0.7973, -0.4632, 0.3868, -0.7973, -0.4632, 0.3868, -0.7973, -0.4632, 0.3868, -0.7973, -0.4632, 0.3868, -0.008709, -0.9247, -0.3806, -0.008709, -0.9247, -0.3806, -0.008709, -0.9247, -0.3806, -0.008709, -0.9247, -0.3806, 0.00823, -0.923, 0.3848, 0.00823, -0.923, 0.3848, 0.00823, -0.923, 0.3848, 0.00823, -0.923, 0.3848, 0.7972, -0.4676, -0.3818, 0.7972, -0.4676, -0.3818, 0.7972, -0.4676, -0.3818, 0.7972, -0.4676, -0.3818, 0.8036, -0.457, 0.3813, 0.8036, -0.457, 0.3813, 0.8036, -0.457, 0.3813, 0.8036, -0.457, 0.3813, 1.2e-07, 1.0, -5.962e-08, 1.2e-07, 1.0, -5.962e-08, 1.2e-07, 1.0, -5.962e-08, 1.2e-07, 1.0, -5.962e-08, -0.866, 0.5, -2.618e-08, -0.866, 0.5, -2.618e-08, -0.866, 0.5, -2.618e-08, -0.866, 0.5, -2.618e-08, -0.866, -0.5, 3.985e-08, -0.866, -0.5, 3.985e-08, -0.866, -0.5, 3.985e-08, -0.866, -0.5, 3.985e-08, -1.28e-07, -1.0, 6.375e-08, -1.28e-07, -1.0, 6.375e-08, -1.28e-07, -1.0, 6.375e-08, -1.28e-07, -1.0, 6.375e-08, 0.866, -0.5, 4.189e-08, 0.866, -0.5, 4.189e-08, 0.866, -0.5, 4.189e-08, 0.866, -0.5, 4.189e-08, 0.866, 0.5, -4.77e-08, 0.866, 0.5, -4.77e-08, 0.866, 0.5, -4.77e-08, 0.866, 0.5, -4.77e-08, 0.0009598, 0.9996, -0.0293, 0.0009598, 0.9996, -0.0293, 0.0009598, 0.9996, -0.0293, 0.0009598, 0.9996, -0.0293, -0.865, 0.5009, -0.02993, -0.865, 0.5009, -0.02993, -0.865, 0.5009, -0.02993, -0.865, 0.5009, -0.02993, -0.8691, -0.4938, -0.0276, -0.8691, -0.4938, -0.0276, -0.8691, -0.4938, -0.0276, -0.8691, -0.4938, -0.0276, -0.007093, -0.9997, -0.02324, -0.007093, -0.9997, -0.02324, -0.007093, -0.9997, -0.02324, -0.007093, -0.9997, -0.02324, 0.8699, -0.4926, -0.02293, 0.8699, -0.4926, -0.02293, 0.8699, -0.4926, -0.02293, 0.8699, -0.4926, -0.02293, 0.8622, 0.5059, -0.02666, 0.8622, 0.5059, -0.02666, 0.8622, 0.5059, -0.02666, 0.8622, 0.5059, -0.02666, -0.002412, 0.9996, -0.02678, -0.002412, 0.9996, -0.02678, -0.002412, 0.9996, -0.02678, -0.002412, 0.9996, -0.02678, -0.8683, 0.495, -0.03057, -0.8683, 0.495, -0.03057, -0.8683, 0.495, -0.03057, -0.8683, 0.495, -0.03057, -0.8625, -0.5048, -0.03651, -0.8625, -0.5048, -0.03651, -0.8625, -0.5048, -0.03651, -0.8625, -0.5048, -0.03651, -0.005943, -0.9993, -0.03651, -0.005943, -0.9993, -0.03651, -0.005943, -0.9993, -0.03651, -0.005943, -0.9993, -0.03651, 0.8629, -0.5045, -0.03057, 0.8629, -0.5045, -0.03057, 0.8629, -0.5045, -0.03057, 0.8629, -0.5045, -0.03057, 0.8669, 0.4977, -0.02678, 0.8669, 0.4977, -0.02678, 0.8669, 0.4977, -0.02678, 0.8669, 0.4977, -0.02678, -0.004584, 0.9997, -0.02215, -0.004584, 0.9997, -0.02215, -0.004584, 0.9997, -0.02215, -0.004584, 0.9997, -0.02215, -0.8635, 0.5038, -0.02215, -0.8635, 0.5038, -0.02215, -0.8635, 0.5038, -0.02215, -0.8635, 0.5038, -0.02215, -0.869, -0.4945, -0.01872, -0.869, -0.4945, -0.01872, -0.869, -0.4945, -0.01872, -0.869, -0.4945, -0.01872, -0.004266, -0.9999, -0.01598, -0.004266, -0.9999, -0.01598, -0.004266, -0.9999, -0.01598, -0.004266, -0.9999, -0.01598, 0.868, -0.4962, -0.01598, 0.868, -0.4962, -0.01598, 0.868, -0.4962, -0.01598, 0.868, -0.4962, -0.01598, 0.8627, 0.5053, -0.01872, 0.8627, 0.5053, -0.01872, 0.8627, 0.5053, -0.01872, 0.8627, 0.5053, -0.01872, -0.004808, 0.9997, -0.02453, -0.004808, 0.9997, -0.02453, -0.004808, 0.9997, -0.02453, -0.004808, 0.9997, -0.02453, -0.8682, 0.4955, -0.02653, -0.8682, 0.4955, -0.02653, -0.8682, 0.4955, -0.02653, -0.8682, 0.4955, -0.02653, -0.8626, -0.505, -0.02921, -0.8626, -0.505, -0.02921, -0.8626, -0.505, -0.02921, -0.8626, -0.505, -0.02921, -0.01014, -0.9996, -0.02778, -0.01014, -0.9996, -0.02778, -0.01014, -0.9996, -0.02778, -0.01014, -0.9996, -0.02778, 0.861, -0.5081, -0.02283, 0.861, -0.5081, -0.02283, 0.861, -0.5081, -0.02283, 0.861, -0.5081, -0.02283, 0.8637, 0.5036, -0.02216, 0.8637, 0.5036, -0.02216, 0.8637, 0.5036, -0.02216, 0.8637, 0.5036, -0.02216, 0.003487, 0.9998, -0.01954, 0.003487, 0.9998, -0.01954, 0.003487, 0.9998, -0.01954, 0.003487, 0.9998, -0.01954, -0.8652, 0.5011, -0.01935, -0.8652, 0.5011, -0.01935, -0.8652, 0.5011, -0.01935, -0.8652, 0.5011, -0.01935, -0.8658, -0.4999, -0.01969, -0.8658, -0.4999, -0.01969, -0.8658, -0.4999, -0.01969, -0.8658, -0.4999, -0.01969, 0.004212, -0.9998, -0.02008, 0.004212, -0.9998, -0.02008, 0.004212, -0.9998, -0.02008, 0.004212, -0.9998, -0.02008, 0.8683, -0.4956, -0.02137, 0.8683, -0.4956, -0.02137, 0.8683, -0.4956, -0.02137, 0.8683, -0.4956, -0.02137, 0.8679, 0.4964, -0.02115, 0.8679, 0.4964, -0.02115, 0.8679, 0.4964, -0.02115, 0.8679, 0.4964, -0.02115, -1.025e-07, -1.112e-07, -1.0, -1.025e-07, -1.112e-07, -1.0, -1.025e-07, -1.112e-07, -1.0, -1.025e-07, -1.112e-07, -1.0, -2.106e-07, -1.211e-07, -1.0, -2.106e-07, -1.211e-07, -1.0, -2.106e-07, -1.211e-07, -1.0, -2.106e-07, -1.211e-07, -1.0, 0.8634, -0.4985, -0.0783, 0.8634, -0.4985, -0.0783, 0.8634, -0.4985, -0.0783, 0.8682, -0.4903, -0.07616, 0.8682, -0.4903, -0.07616, 0.8682, -0.4903, -0.07616, 0.8682, -0.4903, -0.07616, 0.8701, 0.4871, -0.07548, 0.8701, 0.4871, -0.07548, 0.8701, 0.4871, -0.07548, 0.8701, 0.4871, -0.07548, 0.8634, 0.4985, -0.0783, 0.8634, 0.4985, -0.0783, 0.8634, 0.4985, -0.0783, -0.8282, 0.5554, -0.0748, -0.8282, 0.5554, -0.0748, -0.8282, 0.5554, -0.0748, -0.8282, 0.5554, -0.0748, -0.1181, 0.6125, -0.7816, -0.1181, 0.6125, -0.7816, -0.1181, 0.6125, -0.7816, -0.1181, 0.6125, -0.7816, 0.3589, 0.01778, -0.9332, 0.3589, 0.01778, -0.9332, 0.3589, 0.01778, -0.9332, 0.3589, 0.01778, -0.9332, 0.0, 0.0, -1.0, 0.0, 0.0, -1.0, 0.0, 0.0, -1.0, 0.0, 0.0, -1.0, 0.87, -0.492, 0.03203, 0.87, -0.492, 0.03203, 0.87, -0.492, 0.03203, 0.87, -0.492, 0.03203, -0.01271, -0.9994, 0.03276, -0.01271, -0.9994, 0.03276, -0.01271, -0.9994, 0.03276, -0.01271, -0.9994, 0.03276, 0.0, 0.0, -1.0, 0.0, 0.0, -1.0, 0.0, 0.0, -1.0, 0.0, 0.0, -1.0, -0.0461, 0.9958, -0.07915, -0.0461, 0.9958, -0.07915, -0.0461, 0.9958, -0.07915, -0.0461, 0.9958, -0.07915, 0.003768, 0.9993, 0.03587, 0.003768, 0.9993, 0.03587, 0.003768, 0.9993, 0.03587, 0.003768, 0.9993, 0.03587, -0.01353, 0.9996, 0.02621, -0.01353, 0.9996, 0.02621, -0.01353, 0.9996, 0.02621, 0.8616, 0.5064, 0.03416, 0.8616, 0.5064, 0.03416, 0.8616, 0.5064, 0.03416, 0.8616, 0.5064, 0.03416, 0.8681, 0.4956, 0.02634, 0.8681, 0.4956, 0.02634, 0.8681, 0.4956, 0.02634, -1.9e-07, -1.524e-07, -1.0, -1.9e-07, -1.524e-07, -1.0, -1.9e-07, -1.524e-07, -1.0, -1.9e-07, -1.524e-07, -1.0, -0.8634, -0.4985, -0.0783, -0.8634, -0.4985, -0.0783, -0.8634, -0.4985, -0.0783, -0.8506, -0.5214, -0.06773, -0.8506, -0.5214, -0.06773, -0.8506, -0.5214, -0.06773, -0.8506, -0.5214, -0.06773, -0.007006, -0.9971, -0.07613, -0.007006, -0.9971, -0.07613, -0.007006, -0.9971, -0.07613, -0.007006, -0.9971, -0.07613, 0.02143, -0.9978, -0.06255, 0.02143, -0.9978, -0.06255, 0.02143, -0.9978, -0.06255, -6.953e-08, 0.0, -1.0, -6.953e-08, 0.0, -1.0, -6.953e-08, 0.0, -1.0, -6.953e-08, 0.0, -1.0, -0.2103, 0.9561, -0.2039, -0.2103, 0.9561, -0.2039, -0.2103, 0.9561, -0.2039, -0.2103, 0.9561, -0.2039, -0.2772, -0.9414, -0.1921, -0.2772, -0.9414, -0.1921, -0.2772, -0.9414, -0.1921, -0.2772, -0.9414, -0.1921])] * 3)])

# ---- objects
ob_sm_prop_tiki_torch_03 = bpy.data.objects.new('SM_Prop_Tiki_Torch_03', me_mesh)

# ---- transforms, parenting, visibility, modifiers, constraints
ob_sm_prop_tiki_torch_03.location = (0.0, 0.0, 0.0)
ob_sm_prop_tiki_torch_03.color = (0.8, 0.8, 0.8, 1.0)

# ---- collection membership
col_sm_prop_tiki_torch_03.objects.link(ob_sm_prop_tiki_torch_03)

# ---- scene / render settings (as saved in the file)
scene.frame_start = 1; scene.frame_end = 250; scene.frame_set(1)
scene.render.engine = 'BLENDER_EEVEE_NEXT'
bpy.context.view_layer.update()

# ---- added for rendering (the .blend has no active camera and no usable light): camera, sun
cam_auto = bpy.data.cameras.new('AutoCamera')
cam_auto.lens = 50.0
cam_auto.sensor_width = 36.0
cam_auto.clip_end = 1000.0
ob_auto_camera = bpy.data.objects.new('AutoCamera', cam_auto)
scene.collection.objects.link(ob_auto_camera)
ob_auto_camera.location = (2.02626, -2.45086, 2.66977)
ob_auto_camera.rotation_euler = (1.09748, -7.21219e-08, 0.694738)
scene.camera = ob_auto_camera
light_auto_sun = bpy.data.lights.new('AutoSun', 'SUN')
light_auto_sun.energy = 3.0
light_auto_sun.angle = 0.0523599
ob_auto_sun = bpy.data.objects.new('AutoSun', light_auto_sun)
scene.collection.objects.link(ob_auto_sun)
ob_auto_sun.rotation_euler = (0.872665, 0.174533, 0.523599)
bpy.context.view_layer.update()
